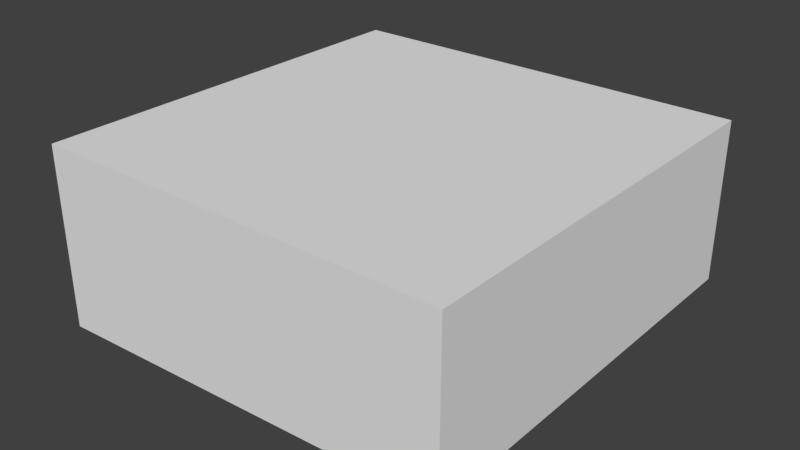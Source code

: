 # Source: lawbotTable.blend  (saved by Blender 2.79.0; exported with 4.5.12 LTS)
import bpy
from mathutils import Matrix  # noqa: F401  (used for matrix-valued properties, if any)

bpy.ops.wm.read_factory_settings(use_empty=True)
scene = bpy.context.scene
scene.name = 'Scene'

# ---- collections
col_collection_1 = bpy.data.collections.new('Collection 1'); scene.collection.children.link(col_collection_1)
col_collection_2 = bpy.data.collections.new('Collection 2'); scene.collection.children.link(col_collection_2)
col_collection_3 = bpy.data.collections.new('Collection 3'); scene.collection.children.link(col_collection_3)
col_collection_4 = bpy.data.collections.new('Collection 4'); scene.collection.children.link(col_collection_4)
col_collection_5 = bpy.data.collections.new('Collection 5'); scene.collection.children.link(col_collection_5)
col_collection_6 = bpy.data.collections.new('Collection 6'); scene.collection.children.link(col_collection_6)
col_collection_7 = bpy.data.collections.new('Collection 7'); scene.collection.children.link(col_collection_7)
col_collection_8 = bpy.data.collections.new('Collection 8'); scene.collection.children.link(col_collection_8)
col_collection_9 = bpy.data.collections.new('Collection 9'); scene.collection.children.link(col_collection_9)
col_collection_10 = bpy.data.collections.new('Collection 10'); scene.collection.children.link(col_collection_10)
col_collection_11 = bpy.data.collections.new('Collection 11'); scene.collection.children.link(col_collection_11)
col_collection_12 = bpy.data.collections.new('Collection 12'); scene.collection.children.link(col_collection_12)
col_collection_13 = bpy.data.collections.new('Collection 13'); scene.collection.children.link(col_collection_13)
col_collection_14 = bpy.data.collections.new('Collection 14'); scene.collection.children.link(col_collection_14)
col_collection_15 = bpy.data.collections.new('Collection 15'); scene.collection.children.link(col_collection_15)
col_collection_16 = bpy.data.collections.new('Collection 16'); scene.collection.children.link(col_collection_16)
col_collection_17 = bpy.data.collections.new('Collection 17'); scene.collection.children.link(col_collection_17)
col_collection_18 = bpy.data.collections.new('Collection 18'); scene.collection.children.link(col_collection_18)
col_collection_19 = bpy.data.collections.new('Collection 19'); scene.collection.children.link(col_collection_19)
col_collection_20 = bpy.data.collections.new('Collection 20'); scene.collection.children.link(col_collection_20)

# ---- materials (node trees are filled in below, after node groups)
mat_table = bpy.data.materials.new('Table')
mat_table.alpha_threshold = 0.0
mat_table.use_transparent_shadow = False
mat_table.roughness = 0.5

# ---- material node trees

# ---- world
world_world = bpy.data.worlds.new('World'); scene.world = world_world
world_world.color = (0.05088, 0.05088, 0.05088)
world_world.use_sun_shadow = False
world_world.sun_shadow_jitter_overblur = 0.0
world_world.cycles.sampling_method = 'MANUAL'

# ---- meshes
me_cube = bpy.data.meshes.new('Cube')
me_cube.from_pydata([(-1.0, -1.0, -0.1347), (-1.0, -1.0, 1.231), (-1.0, 1.0, -0.1347), (-1.0, 1.0, 1.231), (1.0, -1.0, 0.01023), (1.0, -1.0, 1.231), (1.0, 1.0, 0.01023), (1.0, 1.0, 1.231)], [], [(0, 1, 3, 2), (2, 3, 7, 6), (6, 7, 5, 4), (4, 5, 1, 0), (7, 3, 1, 5)])
me_cube.use_remesh_preserve_volume = False
me_cube.use_remesh_preserve_attributes = False
me_cube.use_mirror_vertex_groups = False
me_cube.update()
me_cube_048 = bpy.data.meshes.new('Cube.048')
me_cube_048.from_pydata([(0.8333, 0.8333, 0.001264), (0.8851, 0.729, 0.001264), (0.729, 0.8851, 0.001264), (-0.8618, 0.8618, 0.03333), (-0.929, 0.7463, 0.03333), (-0.7463, 0.929, 0.03333), (-0.8333, 0.8333, 0.001264), (-0.8851, 0.729, 0.001264), (-0.729, 0.8851, 0.001264), (0.8618, -0.8618, 0.2303), (0.929, -0.7463, 0.2303), (0.7463, -0.929, 0.2303), (-0.8667, -0.8667, 0.1318), (-0.935, -0.7501, 0.1318), (-0.7501, -0.935, 0.1318), (-0.8333, -0.8333, 0.001264), (-0.729, -0.8851, 0.001264), (-0.8851, -0.729, 0.001264), (0.8333, -0.8333, 0.001264), (0.8851, -0.729, 0.001264), (0.729, -0.8851, 0.001264), (0.8618, 0.8618, 0.2303), (0.7463, 0.929, 0.2303), (0.929, 0.7463, 0.2303), (0.8667, 0.8667, 0.1318), (0.7501, 0.935, 0.1318), (0.935, 0.7501, 0.1318), (0.8667, -0.8667, 0.1318), (0.935, -0.7501, 0.1318), (0.7501, -0.935, 0.1318), (0.8618, 0.8618, 0.03333), (0.7463, 0.929, 0.03333), (0.929, 0.7463, 0.03333), (-0.8618, -0.8618, 0.2303), (-0.7463, -0.929, 0.2303), (-0.929, -0.7463, 0.2303), (-0.8667, 0.8667, 0.1318), (-0.935, 0.7501, 0.1318), (-0.7501, 0.935, 0.1318), (0.8618, -0.8618, 0.03333), (0.929, -0.7463, 0.03333), (0.7463, -0.929, 0.03333), (-0.8618, -0.8618, 0.03333), (-0.929, -0.7463, 0.03333), (-0.7463, -0.929, 0.03333), (-0.8618, 0.8618, 0.2303), (-0.929, 0.7463, 0.2303), (-0.7463, 0.929, 0.2303), (-0.5563, -0.9063, 0.001264), (0.5563, -0.9063, 0.001264), (0.5656, -0.9649, 0.03333), (-0.5656, -0.9649, 0.03333), (-0.5656, 0.9649, 0.03333), (0.5656, 0.9649, 0.03333), (-0.5563, 0.9063, 0.001264), (0.5563, 0.9063, 0.001264), (-0.9063, 0.5563, 0.001264), (-0.9063, -0.5563, 0.001264), (0.9063, 0.5563, 0.001264), (0.9063, -0.5563, 0.001264), (0.9649, 0.5656, 0.03333), (0.9649, -0.5656, 0.03333), (-0.9649, -0.5656, 0.03333), (-0.9649, 0.5656, 0.03333), (-0.7372, 0.9071, 0.007692), (-0.8473, 0.8473, 0.007692), (-0.9071, 0.7372, 0.007692), (-0.7372, -0.9071, 0.007692), (-0.8473, -0.8473, 0.007692), (-0.9071, -0.7372, 0.007692), (0.7372, -0.9071, 0.007692), (0.8473, -0.8473, 0.007692), (0.9071, -0.7372, 0.007692), (0.7372, 0.9071, 0.007692), (0.8473, 0.8473, 0.007692), (0.9071, 0.7372, 0.007692), (0.5656, -0.9649, 0.2303), (0.5684, -0.9718, 0.1318), (-0.5656, -0.9649, 0.2303), (-0.5684, -0.9718, 0.1318), (-0.5656, 0.9649, 0.2303), (-0.5684, 0.9718, 0.1318), (0.5656, 0.9649, 0.2303), (0.5684, 0.9718, 0.1318), (0.9649, 0.5656, 0.2303), (0.9718, 0.5684, 0.1318), (0.9649, -0.5656, 0.2303), (0.9718, -0.5684, 0.1318), (-0.9649, -0.5656, 0.2303), (-0.9718, -0.5684, 0.1318), (-0.9649, 0.5656, 0.2303), (-0.9718, 0.5684, 0.1318), (0.5605, 0.936, 0.007692), (-0.5605, 0.936, 0.007692), (-0.5605, -0.936, 0.007692), (0.5605, -0.936, 0.007692), (-0.936, 0.5605, 0.007692), (-0.936, -0.5605, 0.007692), (0.936, -0.5605, 0.007692), (0.936, 0.5605, 0.007692), (1.387, -1.387, 3.738), (1.496, -1.201, 3.738), (1.201, -1.496, 3.738), (1.387, 1.387, 3.738), (1.201, 1.496, 3.738), (1.496, 1.201, 3.738), (-1.387, -1.387, 3.738), (-1.201, -1.496, 3.738), (-1.496, -1.201, 3.738), (-1.387, 1.387, 3.738), (-1.496, 1.201, 3.738), (-1.201, 1.496, 3.738), (0.9105, -1.553, 3.738), (-0.9105, -1.553, 3.738), (-0.9105, 1.553, 3.738), (0.9105, 1.553, 3.738), (1.553, 0.9105, 3.738), (1.553, -0.9105, 3.738), (-1.553, -0.9105, 3.738), (-1.553, 0.9105, 3.738), (-1.387, 1.387, 3.351), (-1.496, 1.201, 3.351), (-1.201, 1.496, 3.351), (1.387, -1.387, 3.738), (1.496, -1.201, 3.738), (1.201, -1.496, 3.738), (-1.395, -1.395, 3.545), (-1.505, -1.207, 3.545), (-1.207, -1.505, 3.545), (1.387, 1.387, 3.738), (1.201, 1.496, 3.738), (1.496, 1.201, 3.738), (1.395, 1.395, 3.545), (1.207, 1.505, 3.545), (1.505, 1.207, 3.545), (1.395, -1.395, 3.545), (1.505, -1.207, 3.545), (1.207, -1.505, 3.545), (1.387, 1.387, 3.351), (1.201, 1.496, 3.351), (1.496, 1.201, 3.351), (-1.387, -1.387, 3.738), (-1.201, -1.496, 3.738), (-1.496, -1.201, 3.738), (-1.395, 1.395, 3.545), (-1.505, 1.207, 3.545), (-1.207, 1.505, 3.545), (1.387, -1.387, 3.351), (1.496, -1.201, 3.351), (1.201, -1.496, 3.351), (-1.387, -1.387, 3.351), (-1.496, -1.201, 3.351), (-1.201, -1.496, 3.351), (-1.387, 1.387, 3.738), (-1.496, 1.201, 3.738), (-1.201, 1.496, 3.738), (0.9105, -1.553, 3.351), (-0.9105, -1.553, 3.351), (-0.9105, 1.553, 3.351), (0.9105, 1.553, 3.351), (1.553, 0.9105, 3.351), (1.553, -0.9105, 3.351), (-1.553, -0.9105, 3.351), (-1.553, 0.9105, 3.351), (0.9105, -1.553, 3.738), (0.9149, -1.564, 3.545), (-0.9105, -1.553, 3.738), (-0.9149, -1.564, 3.545), (-0.9105, 1.553, 3.738), (-0.9149, 1.564, 3.545), (0.9105, 1.553, 3.738), (0.9149, 1.564, 3.545), (1.553, 0.9105, 3.738), (1.564, 0.9149, 3.545), (1.553, -0.9105, 3.738), (1.564, -0.9149, 3.545), (-1.553, -0.9105, 3.738), (-1.564, -0.9149, 3.545), (-1.553, 0.9105, 3.738), (-1.564, 0.9149, 3.545), (-0.5692, -0.5932, 3.441), (-0.5962, -0.6213, 2.92), (-0.5692, 0.5932, 3.441), (-0.5962, 0.6213, 2.92), (0.5692, -0.5932, 3.441), (0.5962, -0.6213, 2.92), (0.5692, 0.5932, 3.441), (0.5962, 0.6213, 2.92), (-0.5897, -0.6145, 3.361), (-0.5989, -0.6241, 3.0), (-0.5989, 0.6241, 3.0), (-0.5897, 0.6145, 3.361), (0.5989, 0.6241, 3.0), (0.5897, 0.6145, 3.361), (0.5989, -0.6241, 3.0), (0.5897, -0.6145, 3.361), (-0.781, 0.2303, 3.441), (-0.781, -0.2303, 3.441), (-0.8181, -0.2412, 2.92), (-0.8181, 0.2412, 2.92), (0.781, -0.2303, 3.441), (0.781, 0.2303, 3.441), (0.8181, 0.2412, 2.92), (0.8181, -0.2412, 2.92), (0.8091, 0.2386, 3.361), (0.8091, -0.2386, 3.361), (0.8217, 0.2423, 3.0), (0.8217, -0.2423, 3.0), (-0.8091, -0.2386, 3.361), (-0.8091, 0.2386, 3.361), (-0.8217, -0.2423, 3.0), (-0.8217, 0.2423, 3.0), (0.2303, 0.7608, 3.441), (-0.2303, 0.7608, 3.441), (-0.2412, 0.7969, 2.92), (0.2412, 0.7969, 2.92), (-0.2303, -0.7608, 3.441), (0.2303, -0.7608, 3.441), (0.2412, -0.7969, 2.92), (-0.2412, -0.7969, 2.92), (0.2386, -0.7882, 3.361), (-0.2386, -0.7882, 3.361), (0.2423, -0.8005, 3.0), (-0.2423, -0.8005, 3.0), (-0.2386, 0.7882, 3.361), (0.2386, 0.7882, 3.361), (-0.2423, 0.8005, 3.0), (0.2423, 0.8005, 3.0), (-0.2727, 0.2656, 2.92), (0.2727, 0.2656, 2.92), (-0.2727, -0.2656, 2.92), (0.2727, -0.2656, 2.92), (0.2603, 0.2536, 3.441), (-0.2603, 0.2536, 3.441), (0.2603, -0.2536, 3.441), (-0.2603, -0.2536, 3.441), (-0.5272, -0.5272, 0.3215), (-0.5272, 0.5272, 0.3215), (0.5272, -0.5272, 0.3215), (0.5272, 0.5272, 0.3215), (-0.5436, 0.4932, 0.3215), (-0.5436, -0.4932, 0.3215), (0.5436, -0.4932, 0.3215), (0.5436, 0.4932, 0.3215), (0.4868, 0.5436, 0.3215), (-0.4868, 0.5436, 0.3215), (-0.4868, -0.5436, 0.3215), (0.4868, -0.5436, 0.3215), (0.4868, 0.4932, 0.3215), (-0.4868, 0.4932, 0.3215), (0.4868, -0.4932, 0.3215), (-0.4868, -0.4932, 0.3215), (-0.354, -0.354, 1.348), (-0.354, 0.354, 1.348), (0.354, 0.354, 1.348), (0.354, -0.354, 1.348), (0.365, 0.3311, 1.348), (0.365, -0.3311, 1.348), (-0.365, -0.3311, 1.348), (-0.365, 0.3311, 1.348), (0.3269, -0.365, 1.348), (-0.3269, -0.365, 1.348), (-0.3269, 0.365, 1.348), (0.3269, 0.365, 1.348), (-0.507, 0.507, 0.911), (0.507, 0.507, 0.911), (0.507, -0.507, 0.911), (0.5227, 0.4742, 0.911), (0.5227, -0.4742, 0.911), (-0.5227, -0.4742, 0.911), (-0.5227, 0.4742, 0.911), (0.4682, -0.5227, 0.911), (-0.4682, -0.5227, 0.911), (-0.4682, 0.5227, 0.911), (0.4682, 0.5227, 0.911), (-0.507, -0.507, 0.911), (-0.5395, -0.5395, 3.0), (-0.5395, 0.5395, 3.0), (0.5395, 0.5395, 3.0), (0.5395, -0.5395, 3.0), (0.5562, 0.5046, 3.0), (0.5562, -0.5046, 3.0), (-0.5562, -0.5046, 3.0), (-0.5562, 0.5046, 3.0), (0.4981, -0.5562, 3.0), (-0.4981, -0.5562, 3.0), (-0.4981, 0.5562, 3.0), (0.4981, 0.5562, 3.0), (-0.6321, -0.6321, 0.2694), (-0.6622, -0.6622, 0.5662), (-0.6321, 0.6321, 0.2694), (-0.6622, 0.6622, 0.5662), (0.6321, -0.6321, 0.2694), (0.6622, -0.6622, 0.5662), (0.6321, 0.6321, 0.2694), (0.6622, 0.6622, 0.5662), (-0.6549, -0.6549, 0.315), (-0.6651, -0.6651, 0.5206), (-0.6651, 0.6651, 0.5206), (-0.6549, 0.6549, 0.315), (0.6651, 0.6651, 0.5206), (0.6549, 0.6549, 0.315), (0.6651, -0.6651, 0.5206), (0.6549, -0.6549, 0.315), (-0.3455, 0.3455, 1.647), (0.3455, 0.3455, 1.647), (0.3455, -0.3455, 1.647), (0.3562, 0.3231, 1.647), (0.3562, -0.3231, 1.647), (-0.3562, -0.3231, 1.647), (-0.3562, 0.3231, 1.647), (0.319, -0.3562, 1.647), (-0.319, -0.3562, 1.647), (-0.319, 0.3562, 1.647), (0.319, 0.3562, 1.647), (-0.3455, -0.3455, 1.647), (-0.4361, -0.4361, 2.324), (-0.4361, 0.4361, 2.324), (0.4361, 0.4361, 2.324), (0.4361, -0.4361, 2.324), (0.4496, 0.4079, 2.324), (0.4496, -0.4079, 2.324), (-0.4496, -0.4079, 2.324), (-0.4496, 0.4079, 2.324), (0.4026, -0.4496, 2.324), (-0.4026, -0.4496, 2.324), (-0.4026, 0.4496, 2.324), (0.4026, 0.4496, 2.324), (-0.3903, -0.3903, 1.129), (-0.3903, 0.3903, 1.129), (0.3903, 0.3903, 1.129), (0.3903, -0.3903, 1.129), (0.4024, 0.3651, 1.129), (0.4024, -0.3651, 1.129), (-0.4024, -0.3651, 1.129), (-0.4024, 0.3651, 1.129), (0.3604, -0.4024, 1.129), (-0.3604, -0.4024, 1.129), (-0.3604, 0.4024, 1.129), (0.3604, 0.4024, 1.129)], [], [(0, 74, 75, 1), (1, 75, 99, 58), (0, 2, 73, 74), (2, 55, 92, 73), (94, 48, 49, 95), (92, 55, 54, 93), (79, 51, 50, 77), (3, 65, 66, 4), (56, 57, 97, 96), (80, 82, 83, 81), (53, 92, 93, 52), (4, 66, 96, 63), (38, 5, 3, 36), (36, 3, 4, 37), (81, 52, 5, 38), (46, 37, 91, 90), (5, 64, 65, 3), (52, 93, 64, 5), (98, 59, 58, 99), (60, 85, 87, 61), (63, 96, 97, 62), (25, 31, 53, 83), (61, 98, 99, 60), (62, 89, 91, 63), (89, 88, 90, 91), (29, 11, 76, 77), (6, 7, 66, 65), (7, 56, 96, 66), (6, 65, 64, 8), (8, 64, 93, 54), (14, 44, 51, 79), (27, 9, 11, 29), (28, 10, 9, 27), (47, 45, 46, 90, 88, 35, 33, 34, 78, 76, 11, 9, 10, 86, 84, 23, 21, 22, 82, 80), (35, 13, 12, 33), (33, 12, 14, 34), (88, 89, 13, 35), (37, 4, 63, 91), (43, 13, 89, 62), (34, 14, 79, 78), (42, 12, 13, 43), (44, 14, 12, 42), (26, 23, 84, 85), (15, 16, 67, 68), (16, 48, 94, 67), (15, 68, 69, 17), (17, 69, 97, 57), (18, 19, 72, 71), (19, 59, 98, 72), (18, 71, 70, 20), (20, 70, 95, 49), (83, 53, 52, 81), (24, 21, 23, 26), (25, 22, 21, 24), (32, 26, 85, 60), (22, 25, 83, 82), (30, 24, 26, 32), (31, 25, 24, 30), (41, 29, 77, 50), (10, 28, 87, 86), (39, 27, 29, 41), (40, 28, 27, 39), (32, 75, 74, 30), (60, 99, 75, 32), (30, 74, 73, 31), (31, 73, 92, 53), (47, 38, 36, 45), (45, 36, 37, 46), (80, 81, 38, 47), (39, 71, 72, 40), (40, 72, 98, 61), (41, 70, 71, 39), (50, 95, 70, 41), (85, 84, 86, 87), (76, 78, 79, 77), (51, 94, 95, 50), (43, 69, 68, 42), (62, 97, 69, 43), (42, 68, 67, 44), (44, 67, 94, 51), (28, 40, 61, 87), (119, 118, 108, 106, 107, 113, 112, 102, 100, 101, 117, 116, 105, 103, 104, 115, 114, 111, 109, 110), (167, 157, 156, 165), (168, 170, 171, 169), (146, 122, 120, 144), (144, 120, 121, 145), (169, 158, 122, 146), (154, 145, 179, 178), (160, 173, 175, 161), (133, 139, 159, 171), (162, 177, 179, 163), (177, 176, 178, 179), (137, 125, 164, 165), (128, 152, 157, 167), (135, 123, 125, 137), (136, 124, 123, 135), (143, 127, 126, 141), (141, 126, 128, 142), (176, 177, 127, 143), (145, 121, 163, 179), (151, 127, 177, 162), (142, 128, 167, 166), (150, 126, 127, 151), (152, 128, 126, 150), (134, 131, 172, 173), (171, 159, 158, 169), (132, 129, 131, 134), (133, 130, 129, 132), (140, 134, 173, 160), (130, 133, 171, 170), (138, 132, 134, 140), (139, 133, 132, 138), (149, 137, 165, 156), (124, 136, 175, 174), (147, 135, 137, 149), (148, 136, 135, 147), (147, 149, 156, 157, 152, 150, 151, 162, 163, 121, 120, 122, 158, 159, 139, 138, 140, 160, 161, 148), (155, 146, 144, 153), (153, 144, 145, 154), (168, 169, 146, 155), (173, 172, 174, 175), (164, 166, 167, 165), (136, 148, 161, 175), (211, 190, 183, 199), (227, 192, 187, 215), (207, 194, 185, 203), (223, 189, 181, 219), (234, 217, 184, 200), (230, 219, 181, 198), (216, 180, 188, 221), (221, 188, 189, 223), (200, 184, 195, 205), (205, 195, 194, 207), (212, 186, 193, 225), (225, 193, 192, 227), (196, 182, 191, 209), (209, 191, 190, 211), (188, 208, 210, 189), (208, 209, 211, 210), (180, 197, 208, 188), (197, 196, 209, 208), (193, 204, 206, 192), (204, 205, 207, 206), (186, 201, 204, 193), (201, 200, 205, 204), (214, 228, 199, 183), (228, 230, 198, 199), (212, 232, 201, 186), (232, 234, 200, 201), (192, 206, 202, 187), (206, 207, 203, 202), (189, 210, 198, 181), (210, 211, 199, 198), (196, 197, 235, 233), (233, 235, 234, 232), (182, 196, 233, 213), (213, 233, 232, 212), (202, 203, 231, 229), (229, 231, 230, 228), (187, 202, 229, 215), (215, 229, 228, 214), (191, 224, 226, 190), (224, 225, 227, 226), (182, 213, 224, 191), (213, 212, 225, 224), (195, 220, 222, 194), (220, 221, 223, 222), (184, 217, 220, 195), (217, 216, 221, 220), (203, 185, 218, 231), (231, 218, 219, 230), (197, 180, 216, 235), (235, 216, 217, 234), (194, 222, 218, 185), (222, 223, 219, 218), (190, 226, 214, 183), (226, 227, 215, 214), (250, 242, 238, 247), (244, 239, 243, 248), (248, 243, 242, 250), (240, 249, 251, 241), (249, 248, 250, 251), (237, 245, 249, 240), (245, 244, 248, 249), (241, 251, 246, 236), (251, 250, 247, 246), (338, 262, 263, 339), (329, 253, 262, 338), (336, 260, 261, 337), (331, 255, 260, 336), (334, 258, 259, 335), (328, 252, 258, 334), (332, 256, 257, 333), (330, 254, 256, 332), (337, 261, 252, 328), (333, 257, 255, 331), (339, 263, 254, 330), (335, 259, 253, 329), (240, 270, 264, 237), (244, 274, 265, 239), (242, 268, 266, 238), (246, 272, 275, 236), (239, 265, 267, 243), (243, 267, 268, 242), (236, 275, 269, 241), (241, 269, 270, 240), (238, 266, 271, 247), (247, 271, 272, 246), (237, 264, 273, 245), (245, 273, 274, 244), (326, 286, 287, 327), (317, 277, 286, 326), (324, 284, 285, 325), (319, 279, 284, 324), (322, 282, 283, 323), (316, 276, 282, 322), (320, 280, 281, 321), (318, 278, 280, 320), (325, 285, 276, 316), (321, 281, 279, 319), (327, 287, 278, 318), (323, 283, 277, 317), (297, 289, 291, 298), (298, 291, 295, 300), (300, 295, 293, 302), (302, 293, 289, 297), (290, 294, 292, 288), (295, 291, 289, 293), (292, 303, 296, 288), (303, 302, 297, 296), (294, 301, 303, 292), (301, 300, 302, 303), (290, 299, 301, 294), (299, 298, 300, 301), (288, 296, 299, 290), (296, 297, 298, 299), (259, 310, 304, 253), (263, 314, 305, 254), (257, 308, 306, 255), (261, 312, 315, 252), (254, 305, 307, 256), (256, 307, 308, 257), (252, 315, 309, 258), (258, 309, 310, 259), (255, 306, 311, 260), (260, 311, 312, 261), (253, 304, 313, 262), (262, 313, 314, 263), (310, 323, 317, 304), (314, 327, 318, 305), (308, 321, 319, 306), (312, 325, 316, 315), (305, 318, 320, 307), (307, 320, 321, 308), (315, 316, 322, 309), (309, 322, 323, 310), (306, 319, 324, 311), (311, 324, 325, 312), (304, 317, 326, 313), (313, 326, 327, 314), (270, 335, 329, 264), (274, 339, 330, 265), (268, 333, 331, 266), (272, 337, 328, 275), (265, 330, 332, 267), (267, 332, 333, 268), (275, 328, 334, 269), (269, 334, 335, 270), (266, 331, 336, 271), (271, 336, 337, 272), (264, 329, 338, 273), (273, 338, 339, 274)])
me_cube_048.polygons.foreach_set('use_smooth', [True] * 272)
_uv = me_cube_048.uv_layers.new(name='UVMap')
_uv.uv.foreach_set('vector', [0.3949, 0.01659, 0.3932, 0.01482, 0.4066, 0.007285, 0.4076, 0.01006, 0.4076, 0.01006, 0.4066, 0.007285, 0.4282, 0.003641, 0.4287, 0.007379, 0.3949, 0.01659, 0.3886, 0.02973, 0.3859, 0.0287, 0.3932, 0.01482, 0.3886, 0.02973, 0.386, 0.0515, 0.3824, 0.05096, 0.3859, 0.0287, 0.6107, 0.1922, 0.6071, 0.1917, 0.6071, 0.0515, 0.6107, 0.05096, 0.3824, 0.05096, 0.386, 0.0515, 0.386, 0.1917, 0.3824, 0.1922, 0.9536, 0.1274, 0.9656, 0.1277, 0.9656, 0.2703, 0.9536, 0.2706, 0.976, 0.7521, 0.9729, 0.7503, 0.9728, 0.7364, 0.9759, 0.7376, 0.4287, 0.2358, 0.5644, 0.2358, 0.5649, 0.2395, 0.4282, 0.2395, 0.9956, 0.1277, 0.9956, 0.2703, 0.9836, 0.2706, 0.9836, 0.1274, 0.3788, 0.05031, 0.3824, 0.05096, 0.3824, 0.1922, 0.3788, 0.1929, 0.4055, 0.2387, 0.4066, 0.2359, 0.4282, 0.2395, 0.4275, 0.2432, 0.9836, 0.1045, 0.9716, 0.105, 0.9718, 0.0904, 0.9838, 0.08979, 0.988, 0.7528, 0.976, 0.7521, 0.9759, 0.7376, 0.988, 0.7381, 0.9836, 0.1274, 0.9716, 0.1277, 0.9716, 0.105, 0.9836, 0.1045, 1.0, 0.7376, 0.988, 0.7381, 0.9879, 0.7152, 1.0, 0.7148, 0.9716, 0.105, 0.9686, 0.1061, 0.9687, 0.09224, 0.9718, 0.0904, 0.3788, 0.1929, 0.3824, 0.1922, 0.3859, 0.2145, 0.3832, 0.2156, 0.5649, 0.003641, 0.5644, 0.007379, 0.4287, 0.007379, 0.4282, 0.003641, 0.9717, 0.3462, 0.9837, 0.3458, 0.9837, 0.4891, 0.9717, 0.4887, 0.4275, 0.2432, 0.4282, 0.2395, 0.5649, 0.2395, 0.5655, 0.2432, 0.9836, 0.2935, 0.9716, 0.293, 0.9716, 0.2703, 0.9836, 0.2706, 0.5655, 0.0, 0.5649, 0.003641, 0.4282, 0.003641, 0.4275, 4.507e-08, 0.9759, 0.5723, 0.9879, 0.5719, 0.9879, 0.7152, 0.9759, 0.7148, 0.9879, 0.5719, 1.0, 0.5723, 1.0, 0.7148, 0.9879, 0.7152, 0.9535, 0.2935, 0.9415, 0.293, 0.9415, 0.2703, 0.9536, 0.2706, 0.3949, 0.2266, 0.4076, 0.2331, 0.4066, 0.2359, 0.3932, 0.2284, 0.4076, 0.2331, 0.4287, 0.2358, 0.4282, 0.2395, 0.4066, 0.2359, 0.3949, 0.2266, 0.3932, 0.2284, 0.3859, 0.2145, 0.3886, 0.2135, 0.3886, 0.2135, 0.3859, 0.2145, 0.3824, 0.1922, 0.386, 0.1917, 0.9535, 0.1045, 0.9655, 0.105, 0.9656, 0.1277, 0.9536, 0.1274, 0.9533, 0.3082, 0.9413, 0.3076, 0.9415, 0.293, 0.9535, 0.2935, 0.9837, 0.512, 0.9957, 0.5115, 0.9957, 0.5261, 0.9837, 0.5267, 0.3832, 0.2707, 0.3914, 0.2562, 0.4055, 0.2477, 0.4275, 0.2432, 0.5655, 0.2432, 0.5875, 0.2477, 0.6016, 0.2562, 0.6098, 0.2707, 0.6142, 0.2935, 0.6142, 0.4361, 0.6098, 0.4588, 0.6016, 0.4734, 0.5875, 0.4819, 0.5655, 0.4864, 0.4275, 0.4864, 0.4055, 0.4819, 0.3914, 0.4734, 0.3832, 0.4588, 0.3788, 0.4361, 0.3788, 0.2935, 1.0, 0.5495, 0.988, 0.549, 0.988, 0.5343, 1.0, 0.5349, 0.9413, 0.0904, 0.9533, 0.08979, 0.9535, 0.1045, 0.9415, 0.105, 1.0, 0.5723, 0.9879, 0.5719, 0.988, 0.549, 1.0, 0.5495, 0.988, 0.7381, 0.9759, 0.7376, 0.9759, 0.7148, 0.9879, 0.7152, 0.9759, 0.5495, 0.988, 0.549, 0.9879, 0.5719, 0.9759, 0.5723, 0.9415, 0.105, 0.9535, 0.1045, 0.9536, 0.1274, 0.9415, 0.1277, 0.976, 0.5349, 0.988, 0.5343, 0.988, 0.549, 0.9759, 0.5495, 0.9655, 0.105, 0.9535, 0.1045, 0.9533, 0.08979, 0.9653, 0.0904, 0.9837, 0.3229, 0.9957, 0.3234, 0.9957, 0.3462, 0.9837, 0.3458, 0.5981, 0.2266, 0.6045, 0.2135, 0.6071, 0.2145, 0.5998, 0.2284, 0.6045, 0.2135, 0.6071, 0.1917, 0.6107, 0.1922, 0.6071, 0.2145, 0.5981, 0.2266, 0.5998, 0.2284, 0.5864, 0.2359, 0.5854, 0.2331, 0.5854, 0.2331, 0.5864, 0.2359, 0.5649, 0.2395, 0.5644, 0.2358, 0.5981, 0.01659, 0.5854, 0.01006, 0.5864, 0.007285, 0.5998, 0.01482, 0.5854, 0.01006, 0.5644, 0.007379, 0.5649, 0.003641, 0.5864, 0.007285, 0.5981, 0.01659, 0.5998, 0.01482, 0.6071, 0.0287, 0.6045, 0.02973, 0.6045, 0.02973, 0.6071, 0.0287, 0.6107, 0.05096, 0.6071, 0.0515, 0.9836, 0.2706, 0.9716, 0.2703, 0.9716, 0.1277, 0.9836, 0.1274, 0.9837, 0.3082, 0.9957, 0.3088, 0.9957, 0.3234, 0.9837, 0.3229, 0.9836, 0.2935, 0.9957, 0.293, 0.9958, 0.3076, 0.9838, 0.3082, 0.9717, 0.3234, 0.9837, 0.3229, 0.9837, 0.3458, 0.9717, 0.3462, 0.9957, 0.293, 0.9836, 0.2935, 0.9836, 0.2706, 0.9956, 0.2703, 0.9717, 0.3088, 0.9837, 0.3082, 0.9837, 0.3229, 0.9717, 0.3234, 0.9716, 0.293, 0.9836, 0.2935, 0.9838, 0.3082, 0.9718, 0.3076, 0.9655, 0.293, 0.9535, 0.2935, 0.9536, 0.2706, 0.9656, 0.2703, 0.9957, 0.5115, 0.9837, 0.512, 0.9837, 0.4891, 0.9957, 0.4887, 0.9653, 0.3076, 0.9533, 0.3082, 0.9535, 0.2935, 0.9655, 0.293, 0.9717, 0.5115, 0.9837, 0.512, 0.9837, 0.5267, 0.9717, 0.5261, 0.9717, 0.3234, 0.9686, 0.3246, 0.9686, 0.3107, 0.9717, 0.3088, 0.4275, 4.507e-08, 0.4282, 0.003641, 0.4066, 0.007285, 0.4055, 0.004519, 0.9718, 0.3076, 0.9687, 0.3058, 0.9686, 0.2919, 0.9716, 0.293, 0.3832, 0.02755, 0.3859, 0.0287, 0.3824, 0.05096, 0.3788, 0.05031, 0.9957, 0.105, 0.9836, 0.1045, 0.9838, 0.08979, 0.9958, 0.0904, 1.0, 0.7521, 0.988, 0.7528, 0.988, 0.7381, 1.0, 0.7376, 0.9956, 0.1277, 0.9836, 0.1274, 0.9836, 0.1045, 0.9957, 0.105, 0.9717, 0.5261, 0.9686, 0.5242, 0.9686, 0.5103, 0.9717, 0.5115, 0.5875, 0.004519, 0.5864, 0.007285, 0.5649, 0.003641, 0.5655, 0.0, 0.9655, 0.293, 0.9686, 0.2919, 0.9684, 0.3058, 0.9653, 0.3076, 0.6142, 0.05031, 0.6107, 0.05096, 0.6071, 0.0287, 0.6098, 0.02755, 0.9837, 0.3458, 0.9957, 0.3462, 0.9957, 0.4887, 0.9837, 0.4891, 0.9415, 0.2703, 0.9415, 0.1277, 0.9536, 0.1274, 0.9536, 0.2706, 0.6142, 0.1929, 0.6107, 0.1922, 0.6107, 0.05096, 0.6142, 0.05031, 0.9759, 0.5495, 0.9728, 0.5506, 0.9729, 0.5368, 0.976, 0.5349, 0.5655, 0.2432, 0.5649, 0.2395, 0.5864, 0.2359, 0.5875, 0.2387, 0.9653, 0.0904, 0.9684, 0.09224, 0.9686, 0.1061, 0.9655, 0.105, 0.6098, 0.2156, 0.6071, 0.2145, 0.6107, 0.1922, 0.6142, 0.1929, 0.9837, 0.512, 0.9717, 0.5115, 0.9717, 0.4887, 0.9837, 0.4891, 0.07838, 0.3915, 0.3005, 0.3915, 0.3359, 0.3987, 0.3586, 0.4124, 0.3718, 0.4358, 0.3788, 0.4725, 0.3788, 0.7019, 0.3718, 0.7386, 0.3586, 0.762, 0.3359, 0.7757, 0.3005, 0.7829, 0.07838, 0.7829, 0.04292, 0.7757, 0.02023, 0.762, 0.00704, 0.7386, 1.454e-08, 0.7019, 0.0, 0.4725, 0.00704, 0.4358, 0.02023, 0.4124, 0.04292, 0.3987, 0.5819, 0.5469, 0.6055, 0.5474, 0.6055, 0.7769, 0.5819, 0.7775, 0.5108, 0.7769, 0.5108, 0.5474, 0.5344, 0.5469, 0.5344, 0.7775, 0.5343, 0.8143, 0.5578, 0.8136, 0.5576, 0.837, 0.534, 0.838, 0.9492, 0.8859, 0.9257, 0.885, 0.9256, 0.8615, 0.9492, 0.8623, 0.5344, 0.7775, 0.558, 0.7769, 0.5578, 0.8136, 0.5343, 0.8143, 0.9728, 0.8615, 0.9492, 0.8623, 0.9492, 0.8254, 0.9728, 0.8249, 0.8783, 0.5954, 0.9019, 0.5948, 0.9019, 0.8254, 0.8783, 0.8249, 0.5343, 0.51, 0.5578, 0.5108, 0.558, 0.5474, 0.5344, 0.5469, 0.9256, 0.5954, 0.9492, 0.5948, 0.9492, 0.8254, 0.9256, 0.8249, 0.9492, 0.5948, 0.9728, 0.5954, 0.9728, 0.8249, 0.9492, 0.8254, 0.5818, 0.8143, 0.5582, 0.8136, 0.5583, 0.7769, 0.5819, 0.7775, 0.5818, 0.51, 0.6054, 0.5108, 0.6055, 0.5474, 0.5819, 0.5469, 0.5816, 0.838, 0.558, 0.837, 0.5582, 0.8136, 0.5818, 0.8143, 0.902, 0.8623, 0.9255, 0.8615, 0.9256, 0.885, 0.902, 0.8859, 0.9728, 0.5588, 0.9492, 0.558, 0.9492, 0.5343, 0.9728, 0.5353, 0.558, 0.4874, 0.5816, 0.4864, 0.5818, 0.51, 0.5582, 0.5108, 0.9728, 0.5954, 0.9492, 0.5948, 0.9492, 0.558, 0.9728, 0.5588, 0.9492, 0.8623, 0.9256, 0.8615, 0.9256, 0.8249, 0.9492, 0.8254, 0.9256, 0.5588, 0.9492, 0.558, 0.9492, 0.5948, 0.9256, 0.5954, 0.5582, 0.5108, 0.5818, 0.51, 0.5819, 0.5469, 0.5583, 0.5474, 0.9257, 0.5353, 0.9492, 0.5343, 0.9492, 0.558, 0.9256, 0.5588, 0.6054, 0.5108, 0.5818, 0.51, 0.5816, 0.4864, 0.6051, 0.4874, 0.902, 0.558, 0.9255, 0.5588, 0.9255, 0.5954, 0.9019, 0.5948, 0.5344, 0.5469, 0.558, 0.5474, 0.558, 0.7769, 0.5344, 0.7775, 0.902, 0.5343, 0.9256, 0.5353, 0.9255, 0.5588, 0.902, 0.558, 0.5343, 0.51, 0.5107, 0.5108, 0.5104, 0.4874, 0.534, 0.4864, 0.8784, 0.5588, 0.902, 0.558, 0.9019, 0.5948, 0.8783, 0.5954, 0.5107, 0.5108, 0.5343, 0.51, 0.5344, 0.5469, 0.5108, 0.5474, 0.8784, 0.5353, 0.902, 0.5343, 0.902, 0.558, 0.8784, 0.5588, 0.5578, 0.5108, 0.5343, 0.51, 0.534, 0.4864, 0.5576, 0.4874, 0.6054, 0.8136, 0.5818, 0.8143, 0.5819, 0.7775, 0.6055, 0.7769, 0.9255, 0.8615, 0.902, 0.8623, 0.9019, 0.8254, 0.9255, 0.8249, 0.6051, 0.837, 0.5816, 0.838, 0.5818, 0.8143, 0.6054, 0.8136, 0.8784, 0.8615, 0.902, 0.8623, 0.902, 0.8859, 0.8784, 0.885, 0.3586, 0.02091, 0.3718, 0.04435, 0.3788, 0.08099, 0.3788, 0.3105, 0.3718, 0.3471, 0.3586, 0.3706, 0.3359, 0.3842, 0.3005, 0.3915, 0.07838, 0.3915, 0.04292, 0.3842, 0.02023, 0.3706, 0.00704, 0.3471, 0.0, 0.3105, 2.908e-08, 0.08099, 0.00704, 0.04435, 0.02023, 0.02091, 0.04292, 0.007274, 0.07838, 0.0, 0.3005, 6.009e-08, 0.3359, 0.007274, 0.5107, 0.8136, 0.5343, 0.8143, 0.534, 0.838, 0.5104, 0.837, 0.9728, 0.885, 0.9492, 0.8859, 0.9492, 0.8623, 0.9728, 0.8615, 0.5108, 0.7769, 0.5344, 0.7775, 0.5343, 0.8143, 0.5107, 0.8136, 0.9019, 0.5948, 0.9255, 0.5954, 0.9255, 0.8249, 0.9019, 0.8254, 0.5583, 0.7769, 0.5583, 0.5474, 0.5819, 0.5469, 0.5819, 0.7775, 0.902, 0.8623, 0.8784, 0.8615, 0.8783, 0.8249, 0.9019, 0.8254, 0.9312, 0.04811, 0.9311, 0.0, 0.9409, 0.0003481, 0.941, 0.04825, 0.4331, 0.8688, 0.4327, 0.8239, 0.4424, 0.8242, 0.4428, 0.8689, 0.8183, 0.7843, 0.8184, 0.8324, 0.8087, 0.832, 0.8086, 0.7841, 0.9316, 0.2022, 0.9312, 0.1573, 0.9409, 0.1576, 0.9413, 0.2024, 0.8695, 0.4687, 0.9313, 0.4649, 0.9109, 0.5076, 0.8666, 0.5343, 0.7438, 0.8125, 0.8086, 0.8086, 0.7872, 0.8533, 0.7408, 0.8813, 0.8777, 0.2037, 0.8774, 0.161, 0.8872, 0.1585, 0.8875, 0.2027, 0.8875, 0.2027, 0.8872, 0.1585, 0.9312, 0.1573, 0.9316, 0.2022, 0.8721, 0.7827, 0.8722, 0.8285, 0.8624, 0.8312, 0.8623, 0.7838, 0.8623, 0.7838, 0.8624, 0.8312, 0.8184, 0.8324, 0.8183, 0.7843, 0.3792, 0.8703, 0.3788, 0.8276, 0.3887, 0.825, 0.389, 0.8693, 0.389, 0.8693, 0.3887, 0.825, 0.4327, 0.8239, 0.4331, 0.8688, 0.8774, 0.04963, 0.8774, 0.0039, 0.8871, 0.001208, 0.8872, 0.04858, 0.8872, 0.04858, 0.8871, 0.001208, 0.9311, 0.0, 0.9312, 0.04811, 0.8871, 0.1561, 0.8872, 0.1087, 0.9312, 0.1092, 0.9311, 0.1573, 0.8872, 0.1087, 0.8872, 0.04858, 0.9312, 0.04811, 0.9312, 0.1092, 0.8774, 0.1534, 0.8774, 0.1077, 0.8872, 0.1087, 0.8871, 0.1561, 0.8774, 0.1077, 0.8774, 0.04963, 0.8872, 0.04858, 0.8872, 0.1087, 0.8624, 0.6763, 0.8623, 0.7237, 0.8183, 0.7232, 0.8184, 0.6751, 0.8623, 0.7237, 0.8623, 0.7838, 0.8183, 0.7843, 0.8183, 0.7232, 0.8722, 0.679, 0.8721, 0.7247, 0.8623, 0.7237, 0.8624, 0.6763, 0.8721, 0.7247, 0.8721, 0.7827, 0.8623, 0.7838, 0.8623, 0.7237, 0.6142, 0.8086, 0.679, 0.8125, 0.682, 0.8813, 0.6356, 0.8533, 0.679, 0.8125, 0.7438, 0.8125, 0.7408, 0.8813, 0.682, 0.8813, 0.7458, 0.4649, 0.8076, 0.4687, 0.8105, 0.5343, 0.7662, 0.5076, 0.8076, 0.4687, 0.8695, 0.4687, 0.8666, 0.5343, 0.8105, 0.5343, 0.8184, 0.6751, 0.8183, 0.7232, 0.8086, 0.7233, 0.8087, 0.6754, 0.8183, 0.7232, 0.8183, 0.7843, 0.8086, 0.7841, 0.8086, 0.7233, 0.9311, 0.1573, 0.9312, 0.1092, 0.941, 0.109, 0.9409, 0.1569, 0.9312, 0.1092, 0.9312, 0.04811, 0.941, 0.04825, 0.941, 0.109, 0.8105, 0.3375, 0.8666, 0.3375, 0.8695, 0.4031, 0.8076, 0.4031, 0.8076, 0.4031, 0.8695, 0.4031, 0.8695, 0.4687, 0.8076, 0.4687, 0.7662, 0.3642, 0.8105, 0.3375, 0.8076, 0.4031, 0.7458, 0.4069, 0.7458, 0.4069, 0.8076, 0.4031, 0.8076, 0.4687, 0.7458, 0.4649, 0.682, 0.6751, 0.7408, 0.6751, 0.7438, 0.7438, 0.679, 0.7438, 0.679, 0.7438, 0.7438, 0.7438, 0.7438, 0.8125, 0.679, 0.8125, 0.6356, 0.703, 0.682, 0.6751, 0.679, 0.7438, 0.6142, 0.7478, 0.6142, 0.7478, 0.679, 0.7438, 0.679, 0.8125, 0.6142, 0.8086, 0.3887, 0.9736, 0.389, 0.9294, 0.4331, 0.9299, 0.4327, 0.9748, 0.389, 0.9294, 0.389, 0.8693, 0.4331, 0.8688, 0.4331, 0.9299, 0.3788, 0.9711, 0.3792, 0.9284, 0.389, 0.9294, 0.3887, 0.9736, 0.3792, 0.9284, 0.3792, 0.8703, 0.389, 0.8693, 0.389, 0.9294, 0.8872, 0.3071, 0.8875, 0.2628, 0.9316, 0.2633, 0.9312, 0.3082, 0.8875, 0.2628, 0.8875, 0.2027, 0.9316, 0.2022, 0.9316, 0.2633, 0.8774, 0.3045, 0.8777, 0.2618, 0.8875, 0.2628, 0.8872, 0.3071, 0.8777, 0.2618, 0.8777, 0.2037, 0.8875, 0.2027, 0.8875, 0.2628, 0.7408, 0.6751, 0.7872, 0.703, 0.8086, 0.7478, 0.7438, 0.7438, 0.7438, 0.7438, 0.8086, 0.7478, 0.8086, 0.8086, 0.7438, 0.8125, 0.8666, 0.3375, 0.9109, 0.3642, 0.9313, 0.4069, 0.8695, 0.4031, 0.8695, 0.4031, 0.9313, 0.4069, 0.9313, 0.4649, 0.8695, 0.4687, 0.9312, 0.3082, 0.9316, 0.2633, 0.9413, 0.2632, 0.9409, 0.3079, 0.9316, 0.2633, 0.9316, 0.2022, 0.9413, 0.2024, 0.9413, 0.2632, 0.4327, 0.9748, 0.4331, 0.9299, 0.4428, 0.9297, 0.4424, 0.9745, 0.4331, 0.9299, 0.4331, 0.8688, 0.4428, 0.8689, 0.4428, 0.9297, 0.8722, 0.5415, 0.8722, 0.5343, 0.8764, 0.5364, 0.8783, 0.5415, 0.7458, 0.5415, 0.7478, 0.5364, 0.7519, 0.5343, 0.7519, 0.5415, 0.7519, 0.5415, 0.7519, 0.5343, 0.8722, 0.5343, 0.8722, 0.5415, 0.7519, 0.6713, 0.7519, 0.6642, 0.8722, 0.6642, 0.8722, 0.6713, 0.7519, 0.6642, 0.7519, 0.5415, 0.8722, 0.5415, 0.8722, 0.6642, 0.7478, 0.6693, 0.7458, 0.6642, 0.7519, 0.6642, 0.7519, 0.6713, 0.7458, 0.6642, 0.7458, 0.5415, 0.7519, 0.5415, 0.7519, 0.6642, 0.8722, 0.6713, 0.8722, 0.6642, 0.8783, 0.6642, 0.8764, 0.6693, 0.8722, 0.6642, 0.8722, 0.5415, 0.8783, 0.5415, 0.8783, 0.6642, 0.4007, 0.7218, 0.4048, 0.6942, 0.4845, 0.6942, 0.4886, 0.7218, 0.397, 0.7217, 0.4015, 0.6941, 0.4048, 0.6942, 0.4007, 0.7218, 0.7676, 0.2354, 0.7717, 0.2078, 0.8514, 0.2078, 0.8555, 0.2354, 0.764, 0.2354, 0.7684, 0.2078, 0.7717, 0.2078, 0.7676, 0.2354, 0.7245, 0.1019, 0.7204, 0.1294, 0.6396, 0.1294, 0.6355, 0.1019, 0.7276, 0.1019, 0.7232, 0.1294, 0.7204, 0.1294, 0.7245, 0.1019, 0.6355, 0.5732, 0.6396, 0.5457, 0.7204, 0.5457, 0.7245, 0.5732, 0.6324, 0.5732, 0.6368, 0.5457, 0.6396, 0.5457, 0.6355, 0.5732, 0.8555, 0.2354, 0.8514, 0.2078, 0.8547, 0.2078, 0.8592, 0.2354, 0.7245, 0.5732, 0.7204, 0.5457, 0.7232, 0.5457, 0.7276, 0.5732, 0.4886, 0.7218, 0.4845, 0.6942, 0.4878, 0.6941, 0.4922, 0.7217, 0.6355, 0.1019, 0.6396, 0.1294, 0.6368, 0.1294, 0.6324, 0.1019, 0.6198, 7.511e-09, 0.6221, 0.07429, 0.6181, 0.0743, 0.6157, 6.796e-06, 0.504, 0.8239, 0.5017, 0.7495, 0.5065, 0.7495, 0.5089, 0.8238, 0.7401, 0.6751, 0.7378, 0.6008, 0.7418, 0.6008, 0.7443, 0.6751, 0.8709, 0.3375, 0.8687, 0.2632, 0.8734, 0.2631, 0.8759, 0.3375, 0.6157, 0.6751, 0.6181, 0.6008, 0.6221, 0.6008, 0.6198, 0.6751, 0.6198, 0.6751, 0.6221, 0.6008, 0.7378, 0.6008, 0.7401, 0.6751, 0.7443, 6.784e-06, 0.7418, 0.0743, 0.7378, 0.07429, 0.7401, 0.0, 0.7401, 0.0, 0.7378, 0.07429, 0.6221, 0.07429, 0.6198, 7.511e-09, 0.7473, 0.3375, 0.7497, 0.2631, 0.7545, 0.2632, 0.7522, 0.3375, 0.7522, 0.3375, 0.7545, 0.2632, 0.8687, 0.2632, 0.8709, 0.3375, 0.3803, 0.8238, 0.3828, 0.7495, 0.3875, 0.7495, 0.3853, 0.8239, 0.3853, 0.8239, 0.3875, 0.7495, 0.5017, 0.7495, 0.504, 0.8239, 0.3955, 0.5714, 0.3839, 0.4864, 0.5054, 0.4864, 0.4937, 0.5714, 0.3915, 0.5714, 0.3788, 0.4864, 0.3839, 0.4864, 0.3955, 0.5714, 0.7625, 0.08503, 0.7508, 3.762e-05, 0.8723, 3.762e-05, 0.8607, 0.08503, 0.7584, 0.085, 0.7458, 0.0, 0.7508, 3.762e-05, 0.7625, 0.08503, 0.7297, 0.2523, 0.7415, 0.3375, 0.6184, 0.3375, 0.6302, 0.2523, 0.7332, 0.2523, 0.7458, 0.3375, 0.7415, 0.3375, 0.7297, 0.2523, 0.6302, 0.4227, 0.6184, 0.3375, 0.7415, 0.3375, 0.7297, 0.4227, 0.6268, 0.4227, 0.6142, 0.3375, 0.6184, 0.3375, 0.6302, 0.4227, 0.8607, 0.08503, 0.8723, 3.762e-05, 0.8774, 0.0, 0.8647, 0.085, 0.7297, 0.4227, 0.7415, 0.3375, 0.7458, 0.3375, 0.7332, 0.4227, 0.4937, 0.5714, 0.5054, 0.4864, 0.5104, 0.4864, 0.4978, 0.5714, 0.6302, 0.2523, 0.6184, 0.3375, 0.6142, 0.3375, 0.6268, 0.2523, 0.4734, 0.8239, 0.479, 0.8242, 0.479, 0.9911, 0.4734, 0.9915, 0.8391, 0.8324, 0.8447, 0.8327, 0.8447, 0.9996, 0.8391, 1.0, 0.3463, 0.7829, 0.3519, 0.7833, 0.3519, 0.9502, 0.3463, 0.9506, 0.9619, 0.3375, 0.9675, 0.3379, 0.9675, 0.5048, 0.9619, 0.5051, 0.1615, 0.9422, 0.1615, 0.7829, 0.3157, 0.7829, 0.3157, 0.9422, 0.0, 0.7829, 0.1615, 0.7829, 0.1615, 0.9498, 1.454e-08, 0.9498, 0.9313, 0.3417, 0.9368, 0.3388, 0.9368, 0.5038, 0.9313, 0.501, 0.9368, 0.3388, 0.9619, 0.3375, 0.9619, 0.5051, 0.9368, 0.5038, 0.3157, 0.7871, 0.3212, 0.7842, 0.3212, 0.9493, 0.3157, 0.9464, 0.3212, 0.7842, 0.3463, 0.7829, 0.3463, 0.9506, 0.3212, 0.9493, 0.8086, 0.8365, 0.8141, 0.8337, 0.8141, 0.9987, 0.8086, 0.9958, 0.8141, 0.8337, 0.8391, 0.8324, 0.8391, 1.0, 0.8141, 0.9987, 0.4428, 0.828, 0.4484, 0.8252, 0.4484, 0.9902, 0.4428, 0.9873, 0.4484, 0.8252, 0.4734, 0.8239, 0.4734, 0.9915, 0.4484, 0.9902, 0.6396, 0.1294, 0.6406, 0.1671, 0.6378, 0.1671, 0.6368, 0.1294, 0.4845, 0.6942, 0.4835, 0.6564, 0.4868, 0.6564, 0.4878, 0.6941, 0.7204, 0.5457, 0.7194, 0.508, 0.7221, 0.5079, 0.7232, 0.5457, 0.8514, 0.2078, 0.8505, 0.1701, 0.8537, 0.17, 0.8547, 0.2078, 0.6368, 0.5457, 0.6378, 0.5079, 0.6406, 0.508, 0.6396, 0.5457, 0.6396, 0.5457, 0.6406, 0.508, 0.7194, 0.508, 0.7204, 0.5457, 0.7232, 0.1294, 0.7221, 0.1671, 0.7194, 0.1671, 0.7204, 0.1294, 0.7204, 0.1294, 0.7194, 0.1671, 0.6406, 0.1671, 0.6396, 0.1294, 0.7684, 0.2078, 0.7694, 0.17, 0.7727, 0.1701, 0.7717, 0.2078, 0.7717, 0.2078, 0.7727, 0.1701, 0.8505, 0.1701, 0.8514, 0.2078, 0.4015, 0.6941, 0.4025, 0.6564, 0.4057, 0.6564, 0.4048, 0.6942, 0.4048, 0.6942, 0.4057, 0.6564, 0.4835, 0.6564, 0.4845, 0.6942, 0.6406, 0.1671, 0.6302, 0.2523, 0.6268, 0.2523, 0.6378, 0.1671, 0.4835, 0.6564, 0.4937, 0.5714, 0.4978, 0.5714, 0.4868, 0.6564, 0.7194, 0.508, 0.7297, 0.4227, 0.7332, 0.4227, 0.7221, 0.5079, 0.8505, 0.1701, 0.8607, 0.08503, 0.8647, 0.085, 0.8537, 0.17, 0.6378, 0.5079, 0.6268, 0.4227, 0.6302, 0.4227, 0.6406, 0.508, 0.6406, 0.508, 0.6302, 0.4227, 0.7297, 0.4227, 0.7194, 0.508, 0.7221, 0.1671, 0.7332, 0.2523, 0.7297, 0.2523, 0.7194, 0.1671, 0.7194, 0.1671, 0.7297, 0.2523, 0.6302, 0.2523, 0.6406, 0.1671, 0.7694, 0.17, 0.7584, 0.085, 0.7625, 0.08503, 0.7727, 0.1701, 0.7727, 0.1701, 0.7625, 0.08503, 0.8607, 0.08503, 0.8505, 0.1701, 0.4025, 0.6564, 0.3915, 0.5714, 0.3955, 0.5714, 0.4057, 0.6564, 0.4057, 0.6564, 0.3955, 0.5714, 0.4937, 0.5714, 0.4835, 0.6564, 0.6221, 0.07429, 0.6355, 0.1019, 0.6324, 0.1019, 0.6181, 0.0743, 0.5017, 0.7495, 0.4886, 0.7218, 0.4922, 0.7217, 0.5065, 0.7495, 0.7378, 0.6008, 0.7245, 0.5732, 0.7276, 0.5732, 0.7418, 0.6008, 0.8687, 0.2632, 0.8555, 0.2354, 0.8592, 0.2354, 0.8734, 0.2631, 0.6181, 0.6008, 0.6324, 0.5732, 0.6355, 0.5732, 0.6221, 0.6008, 0.6221, 0.6008, 0.6355, 0.5732, 0.7245, 0.5732, 0.7378, 0.6008, 0.7418, 0.0743, 0.7276, 0.1019, 0.7245, 0.1019, 0.7378, 0.07429, 0.7378, 0.07429, 0.7245, 0.1019, 0.6355, 0.1019, 0.6221, 0.07429, 0.7497, 0.2631, 0.764, 0.2354, 0.7676, 0.2354, 0.7545, 0.2632, 0.7545, 0.2632, 0.7676, 0.2354, 0.8555, 0.2354, 0.8687, 0.2632, 0.3828, 0.7495, 0.397, 0.7217, 0.4007, 0.7218, 0.3875, 0.7495, 0.3875, 0.7495, 0.4007, 0.7218, 0.4886, 0.7218, 0.5017, 0.7495])
me_cube_048.materials.append(mat_table)
me_cube_048.use_remesh_preserve_volume = False
me_cube_048.use_remesh_preserve_attributes = False
me_cube_048.use_mirror_vertex_groups = False
me_cube_048.update()
me_cube_048.normals_split_custom_set([tuple(v) for v in zip(*[iter([0.1972, 0.1972, -0.9603, 0.4032, 0.4032, -0.8215, 0.5016, 0.1804, -0.8461, 0.2459, 0.08233, -0.9658, 0.2459, 0.08233, -0.9658, 0.5016, 0.1804, -0.8461, 0.4757, 0.04089, -0.8787, 0.2222, 0.01597, -0.9749, 0.1972, 0.1972, -0.9603, 0.08233, 0.2459, -0.9658, 0.1804, 0.5016, -0.8461, 0.4032, 0.4032, -0.8215, 0.08233, 0.2459, -0.9658, 0.01597, 0.2222, -0.9749, 0.04089, 0.4757, -0.8787, 0.1804, 0.5016, -0.8461, -0.04089, -0.4757, -0.8787, -0.01597, -0.2222, -0.9749, 0.01597, -0.2222, -0.9749, 0.04089, -0.4757, -0.8787, 0.04089, 0.4757, -0.8787, 0.01597, 0.2222, -0.9749, -0.01597, 0.2222, -0.9749, -0.04089, 0.4757, -0.8787, -0.1, -0.995, 3.924e-07, -0.08755, -0.902, -0.4228, 0.08755, -0.902, -0.4228, 0.1, -0.995, 1.488e-07, -0.657, 0.657, -0.3696, -0.4032, 0.4032, -0.8215, -0.5016, 0.1804, -0.8461, -0.8622, 0.3238, -0.3895, -0.2222, 0.01597, -0.9749, -0.2222, -0.01597, -0.9749, -0.4757, -0.04089, -0.8787, -0.4757, 0.04089, -0.8787, -0.06855, 0.7, 0.7109, 0.06855, 0.7, 0.7109, 0.1, 0.995, 1.26e-07, -0.1, 0.995, -8.52e-08, 0.08755, 0.902, -0.4228, 0.04089, 0.4757, -0.8787, -0.04089, 0.4757, -0.8787, -0.08755, 0.902, -0.4228, -0.8622, 0.3238, -0.3895, -0.5016, 0.1804, -0.8461, -0.4757, 0.04089, -0.8787, -0.902, 0.08755, -0.4228, -0.3566, 0.9343, -6.07e-09, -0.3238, 0.8622, -0.3895, -0.657, 0.657, -0.3696, -0.7071, 0.7071, -6.713e-08, -0.7071, 0.7071, -6.713e-08, -0.657, 0.657, -0.3696, -0.8622, 0.3238, -0.3895, -0.9343, 0.3566, -1.42e-07, -0.1, 0.995, -8.52e-08, -0.08755, 0.902, -0.4228, -0.3238, 0.8622, -0.3895, -0.3566, 0.9343, -6.07e-09, -0.6702, 0.2534, 0.6976, -0.9343, 0.3566, -1.42e-07, -0.995, 0.1, -7.8e-08, -0.7, 0.06855, 0.7109, -0.3238, 0.8622, -0.3895, -0.1804, 0.5016, -0.8461, -0.4032, 0.4032, -0.8215, -0.657, 0.657, -0.3696, -0.08755, 0.902, -0.4228, -0.04089, 0.4757, -0.8787, -0.1804, 0.5016, -0.8461, -0.3238, 0.8622, -0.3895, 0.4757, -0.04089, -0.8787, 0.2222, -0.01597, -0.9749, 0.2222, 0.01597, -0.9749, 0.4757, 0.04089, -0.8787, 0.902, 0.08755, -0.4228, 0.995, 0.1, 7.8e-08, 0.995, -0.1, 1.788e-07, 0.902, -0.08755, -0.4228, -0.902, 0.08755, -0.4228, -0.4757, 0.04089, -0.8787, -0.4757, -0.04089, -0.8787, -0.902, -0.08755, -0.4228, 0.3566, 0.9343, 2.04e-07, 0.3238, 0.8622, -0.3895, 0.08755, 0.902, -0.4228, 0.1, 0.995, 1.26e-07, 0.902, -0.08755, -0.4228, 0.4757, -0.04089, -0.8787, 0.4757, 0.04089, -0.8787, 0.902, 0.08755, -0.4228, -0.902, -0.08755, -0.4228, -0.995, -0.1, -6e-09, -0.995, 0.1, -7.8e-08, -0.902, 0.08755, -0.4228, -0.995, -0.1, -6e-09, -0.7, -0.06855, 0.7109, -0.7, 0.06855, 0.7109, -0.995, 0.1, -7.8e-08, 0.3566, -0.9343, 9.348e-08, 0.2534, -0.6702, 0.6976, 0.06855, -0.7, 0.7109, 0.1, -0.995, 1.488e-07, -0.1972, 0.1972, -0.9603, -0.2459, 0.08233, -0.9658, -0.5016, 0.1804, -0.8461, -0.4032, 0.4032, -0.8215, -0.2459, 0.08233, -0.9658, -0.2222, 0.01597, -0.9749, -0.4757, 0.04089, -0.8787, -0.5016, 0.1804, -0.8461, -0.1972, 0.1972, -0.9603, -0.4032, 0.4032, -0.8215, -0.1804, 0.5016, -0.8461, -0.08233, 0.2459, -0.9658, -0.08233, 0.2459, -0.9658, -0.1804, 0.5016, -0.8461, -0.04089, 0.4757, -0.8787, -0.01597, 0.2222, -0.9749, -0.3566, -0.9343, 2.804e-07, -0.3238, -0.8622, -0.3895, -0.08755, -0.902, -0.4228, -0.1, -0.995, 3.924e-07, 0.7071, -0.7071, 2.088e-07, 0.5182, -0.5182, 0.6803, 0.2534, -0.6702, 0.6976, 0.3566, -0.9343, 9.348e-08, 0.9343, -0.3566, 1.785e-07, 0.6702, -0.2534, 0.6976, 0.5182, -0.5182, 0.6803, 0.7071, -0.7071, 2.088e-07, -0.2534, 0.6702, 0.6976, -0.5182, 0.5182, 0.6803, -0.6702, 0.2534, 0.6976, -0.7, 0.06855, 0.7109, -0.7, -0.06855, 0.7109, -0.6702, -0.2534, 0.6976, -0.5182, -0.5182, 0.6803, -0.2534, -0.6702, 0.6976, -0.06855, -0.7, 0.7109, 0.06855, -0.7, 0.7109, 0.2534, -0.6702, 0.6976, 0.5182, -0.5182, 0.6803, 0.6702, -0.2534, 0.6976, 0.7, -0.06855, 0.7109, 0.7, 0.06855, 0.7109, 0.6702, 0.2534, 0.6976, 0.5182, 0.5182, 0.6803, 0.2534, 0.6702, 0.6976, 0.06855, 0.7, 0.7109, -0.06855, 0.7, 0.7109, -0.6702, -0.2534, 0.6976, -0.9343, -0.3566, -8.134e-08, -0.7071, -0.7071, 0.0, -0.5182, -0.5182, 0.6803, -0.5182, -0.5182, 0.6803, -0.7071, -0.7071, 0.0, -0.3566, -0.9343, 2.804e-07, -0.2534, -0.6702, 0.6976, -0.7, -0.06855, 0.7109, -0.995, -0.1, -6e-09, -0.9343, -0.3566, -8.134e-08, -0.6702, -0.2534, 0.6976, -0.9343, 0.3566, -1.42e-07, -0.8622, 0.3238, -0.3895, -0.902, 0.08755, -0.4228, -0.995, 0.1, -7.8e-08, -0.8622, -0.3238, -0.3895, -0.9343, -0.3566, -8.134e-08, -0.995, -0.1, -6e-09, -0.902, -0.08755, -0.4228, -0.2534, -0.6702, 0.6976, -0.3566, -0.9343, 2.804e-07, -0.1, -0.995, 3.924e-07, -0.06855, -0.7, 0.7109, -0.657, -0.657, -0.3696, -0.7071, -0.7071, 0.0, -0.9343, -0.3566, -8.134e-08, -0.8622, -0.3238, -0.3895, -0.3238, -0.8622, -0.3895, -0.3566, -0.9343, 2.804e-07, -0.7071, -0.7071, 0.0, -0.657, -0.657, -0.3696, 0.9343, 0.3566, -1.457e-08, 0.6702, 0.2534, 0.6976, 0.7, 0.06855, 0.7109, 0.995, 0.1, 7.8e-08, -0.1972, -0.1972, -0.9603, -0.08233, -0.2459, -0.9658, -0.1804, -0.5016, -0.8461, -0.4032, -0.4032, -0.8215, -0.08233, -0.2459, -0.9658, -0.01597, -0.2222, -0.9749, -0.04089, -0.4757, -0.8787, -0.1804, -0.5016, -0.8461, -0.1972, -0.1972, -0.9603, -0.4032, -0.4032, -0.8215, -0.5016, -0.1804, -0.8461, -0.2459, -0.08233, -0.9658, -0.2459, -0.08233, -0.9658, -0.5016, -0.1804, -0.8461, -0.4757, -0.04089, -0.8787, -0.2222, -0.01597, -0.9749, 0.1972, -0.1972, -0.9603, 0.2459, -0.08233, -0.9658, 0.5016, -0.1804, -0.8461, 0.4032, -0.4032, -0.8215, 0.2459, -0.08233, -0.9658, 0.2222, -0.01597, -0.9749, 0.4757, -0.04089, -0.8787, 0.5016, -0.1804, -0.8461, 0.1972, -0.1972, -0.9603, 0.4032, -0.4032, -0.8215, 0.1804, -0.5016, -0.8461, 0.08233, -0.2459, -0.9658, 0.08233, -0.2459, -0.9658, 0.1804, -0.5016, -0.8461, 0.04089, -0.4757, -0.8787, 0.01597, -0.2222, -0.9749, 0.1, 0.995, 1.26e-07, 0.08755, 0.902, -0.4228, -0.08755, 0.902, -0.4228, -0.1, 0.995, -8.52e-08, 0.7071, 0.7071, -1.989e-08, 0.5182, 0.5182, 0.6803, 0.6702, 0.2534, 0.6976, 0.9343, 0.3566, -1.457e-08, 0.3566, 0.9343, 2.04e-07, 0.2534, 0.6702, 0.6976, 0.5182, 0.5182, 0.6803, 0.7071, 0.7071, -1.989e-08, 0.8622, 0.3238, -0.3895, 0.9343, 0.3566, -1.457e-08, 0.995, 0.1, 7.8e-08, 0.902, 0.08755, -0.4228, 0.2534, 0.6702, 0.6976, 0.3566, 0.9343, 2.04e-07, 0.1, 0.995, 1.26e-07, 0.06855, 0.7, 0.7109, 0.657, 0.657, -0.3696, 0.7071, 0.7071, -1.989e-08, 0.9343, 0.3566, -1.457e-08, 0.8622, 0.3238, -0.3895, 0.3238, 0.8622, -0.3895, 0.3566, 0.9343, 2.04e-07, 0.7071, 0.7071, -1.989e-08, 0.657, 0.657, -0.3696, 0.3238, -0.8622, -0.3895, 0.3566, -0.9343, 9.348e-08, 0.1, -0.995, 1.488e-07, 0.08755, -0.902, -0.4228, 0.6702, -0.2534, 0.6976, 0.9343, -0.3566, 1.785e-07, 0.995, -0.1, 1.788e-07, 0.7, -0.06855, 0.7109, 0.657, -0.657, -0.3696, 0.7071, -0.7071, 2.088e-07, 0.3566, -0.9343, 9.348e-08, 0.3238, -0.8622, -0.3895, 0.8622, -0.3238, -0.3895, 0.9343, -0.3566, 1.785e-07, 0.7071, -0.7071, 2.088e-07, 0.657, -0.657, -0.3696, 0.8622, 0.3238, -0.3895, 0.5016, 0.1804, -0.8461, 0.4032, 0.4032, -0.8215, 0.657, 0.657, -0.3696, 0.902, 0.08755, -0.4228, 0.4757, 0.04089, -0.8787, 0.5016, 0.1804, -0.8461, 0.8622, 0.3238, -0.3895, 0.657, 0.657, -0.3696, 0.4032, 0.4032, -0.8215, 0.1804, 0.5016, -0.8461, 0.3238, 0.8622, -0.3895, 0.3238, 0.8622, -0.3895, 0.1804, 0.5016, -0.8461, 0.04089, 0.4757, -0.8787, 0.08755, 0.902, -0.4228, -0.2534, 0.6702, 0.6976, -0.3566, 0.9343, -6.07e-09, -0.7071, 0.7071, -6.713e-08, -0.5182, 0.5182, 0.6803, -0.5182, 0.5182, 0.6803, -0.7071, 0.7071, -6.713e-08, -0.9343, 0.3566, -1.42e-07, -0.6702, 0.2534, 0.6976, -0.06855, 0.7, 0.7109, -0.1, 0.995, -8.52e-08, -0.3566, 0.9343, -6.07e-09, -0.2534, 0.6702, 0.6976, 0.657, -0.657, -0.3696, 0.4032, -0.4032, -0.8215, 0.5016, -0.1804, -0.8461, 0.8622, -0.3238, -0.3895, 0.8622, -0.3238, -0.3895, 0.5016, -0.1804, -0.8461, 0.4757, -0.04089, -0.8787, 0.902, -0.08755, -0.4228, 0.3238, -0.8622, -0.3895, 0.1804, -0.5016, -0.8461, 0.4032, -0.4032, -0.8215, 0.657, -0.657, -0.3696, 0.08755, -0.902, -0.4228, 0.04089, -0.4757, -0.8787, 0.1804, -0.5016, -0.8461, 0.3238, -0.8622, -0.3895, 0.995, 0.1, 7.8e-08, 0.7, 0.06855, 0.7109, 0.7, -0.06855, 0.7109, 0.995, -0.1, 1.788e-07, 0.06855, -0.7, 0.7109, -0.06855, -0.7, 0.7109, -0.1, -0.995, 3.924e-07, 0.1, -0.995, 1.488e-07, -0.08755, -0.902, -0.4228, -0.04089, -0.4757, -0.8787, 0.04089, -0.4757, -0.8787, 0.08755, -0.902, -0.4228, -0.8622, -0.3238, -0.3895, -0.5016, -0.1804, -0.8461, -0.4032, -0.4032, -0.8215, -0.657, -0.657, -0.3696, -0.902, -0.08755, -0.4228, -0.4757, -0.04089, -0.8787, -0.5016, -0.1804, -0.8461, -0.8622, -0.3238, -0.3895, -0.657, -0.657, -0.3696, -0.4032, -0.4032, -0.8215, -0.1804, -0.5016, -0.8461, -0.3238, -0.8622, -0.3895, -0.3238, -0.8622, -0.3895, -0.1804, -0.5016, -0.8461, -0.04089, -0.4757, -0.8787, -0.08755, -0.902, -0.4228, 0.9343, -0.3566, 1.785e-07, 0.8622, -0.3238, -0.3895, 0.902, -0.08755, -0.4228, 0.995, -0.1, 1.788e-07, 3.202e-08, 0.0, 1.0, 3.202e-08, 0.0, 1.0, 3.202e-08, 0.0, 1.0, 3.202e-08, 0.0, 1.0, 3.202e-08, 0.0, 1.0, 3.202e-08, 0.0, 1.0, 3.202e-08, 0.0, 1.0, 3.202e-08, 0.0, 1.0, 3.202e-08, 0.0, 1.0, 3.202e-08, 0.0, 1.0, 3.202e-08, 0.0, 1.0, 3.202e-08, 0.0, 1.0, 3.202e-08, 0.0, 1.0, 3.202e-08, 0.0, 1.0, 3.202e-08, 0.0, 1.0, 3.202e-08, 0.0, 1.0, 3.202e-08, 0.0, 1.0, 3.202e-08, 0.0, 1.0, 3.202e-08, 0.0, 1.0, 3.202e-08, 0.0, 1.0, -0.09979, -0.995, 1.174e-07, -0.06915, -0.7044, -0.7064, 0.06915, -0.7044, -0.7064, 0.09979, -0.995, 2.648e-07, -0.09753, 0.9936, 0.0576, 0.09753, 0.9936, 0.0576, 0.09979, 0.995, 1.186e-07, -0.09979, 0.995, 2.48e-07, -0.3563, 0.9344, 1.284e-07, -0.2551, 0.6742, -0.693, -0.5213, 0.5213, -0.6756, -0.7071, 0.7071, -7.933e-08, -0.7071, 0.7071, -7.933e-08, -0.5213, 0.5213, -0.6756, -0.6742, 0.2551, -0.693, -0.9344, 0.3563, -2.084e-07, -0.09979, 0.995, 2.48e-07, -0.06915, 0.7044, -0.7064, -0.2551, 0.6742, -0.693, -0.3563, 0.9344, 1.284e-07, -0.9337, 0.3533, 0.05814, -0.9344, 0.3563, -2.084e-07, -0.995, 0.09979, -1.33e-07, -0.9936, 0.09753, 0.0576, 0.7044, 0.06915, -0.7064, 0.995, 0.09979, 1.773e-07, 0.995, -0.09979, 4.433e-08, 0.7044, -0.06915, -0.7064, 0.3563, 0.9344, -1.211e-09, 0.2551, 0.6742, -0.693, 0.06915, 0.7044, -0.7064, 0.09979, 0.995, 1.186e-07, -0.7044, -0.06915, -0.7064, -0.995, -0.09979, 6.709e-08, -0.995, 0.09979, -1.33e-07, -0.7044, 0.06915, -0.7064, -0.995, -0.09979, 6.709e-08, -0.9936, -0.09753, 0.0576, -0.9936, 0.09753, 0.0576, -0.995, 0.09979, -1.33e-07, 0.3563, -0.9344, 1.417e-07, 0.3533, -0.9337, 0.05814, 0.09753, -0.9936, 0.0576, 0.09979, -0.995, 2.648e-07, -0.3563, -0.9344, 3.634e-08, -0.2551, -0.6742, -0.693, -0.06915, -0.7044, -0.7064, -0.09979, -0.995, 1.174e-07, 0.7071, -0.7071, 1.24e-08, 0.7059, -0.7059, 0.05906, 0.3533, -0.9337, 0.05814, 0.3563, -0.9344, 1.417e-07, 0.9344, -0.3563, -1.817e-08, 0.9337, -0.3533, 0.05814, 0.7059, -0.7059, 0.05906, 0.7071, -0.7071, 1.24e-08, -0.9337, -0.3533, 0.05814, -0.9344, -0.3563, 1.078e-07, -0.7071, -0.7071, 8.057e-08, -0.7059, -0.7059, 0.05906, -0.7059, -0.7059, 0.05906, -0.7071, -0.7071, 8.057e-08, -0.3563, -0.9344, 3.634e-08, -0.3533, -0.9337, 0.05814, -0.9936, -0.09753, 0.0576, -0.995, -0.09979, 6.709e-08, -0.9344, -0.3563, 1.078e-07, -0.9337, -0.3533, 0.05814, -0.9344, 0.3563, -2.084e-07, -0.6742, 0.2551, -0.693, -0.7044, 0.06915, -0.7064, -0.995, 0.09979, -1.33e-07, -0.6742, -0.2551, -0.693, -0.9344, -0.3563, 1.078e-07, -0.995, -0.09979, 6.709e-08, -0.7044, -0.06915, -0.7064, -0.3533, -0.9337, 0.05814, -0.3563, -0.9344, 3.634e-08, -0.09979, -0.995, 1.174e-07, -0.09753, -0.9936, 0.0576, -0.5213, -0.5213, -0.6756, -0.7071, -0.7071, 8.057e-08, -0.9344, -0.3563, 1.078e-07, -0.6742, -0.2551, -0.693, -0.2551, -0.6742, -0.693, -0.3563, -0.9344, 3.634e-08, -0.7071, -0.7071, 8.057e-08, -0.5213, -0.5213, -0.6756, 0.9344, 0.3563, 2.132e-07, 0.9337, 0.3533, 0.05814, 0.9936, 0.09753, 0.0576, 0.995, 0.09979, 1.773e-07, 0.09979, 0.995, 1.186e-07, 0.06915, 0.7044, -0.7064, -0.06915, 0.7044, -0.7064, -0.09979, 0.995, 2.48e-07, 0.7071, 0.7071, 1.128e-07, 0.7059, 0.7059, 0.05906, 0.9337, 0.3533, 0.05814, 0.9344, 0.3563, 2.132e-07, 0.3563, 0.9344, -1.211e-09, 0.3533, 0.9337, 0.05814, 0.7059, 0.7059, 0.05906, 0.7071, 0.7071, 1.128e-07, 0.6742, 0.2551, -0.693, 0.9344, 0.3563, 2.132e-07, 0.995, 0.09979, 1.773e-07, 0.7044, 0.06915, -0.7064, 0.3533, 0.9337, 0.05814, 0.3563, 0.9344, -1.211e-09, 0.09979, 0.995, 1.186e-07, 0.09753, 0.9936, 0.0576, 0.5213, 0.5213, -0.6756, 0.7071, 0.7071, 1.128e-07, 0.9344, 0.3563, 2.132e-07, 0.6742, 0.2551, -0.693, 0.2551, 0.6742, -0.693, 0.3563, 0.9344, -1.211e-09, 0.7071, 0.7071, 1.128e-07, 0.5213, 0.5213, -0.6756, 0.2551, -0.6742, -0.693, 0.3563, -0.9344, 1.417e-07, 0.09979, -0.995, 2.648e-07, 0.06915, -0.7044, -0.7064, 0.9337, -0.3533, 0.05814, 0.9344, -0.3563, -1.817e-08, 0.995, -0.09979, 4.433e-08, 0.9936, -0.09753, 0.0576, 0.5213, -0.5213, -0.6756, 0.7071, -0.7071, 1.24e-08, 0.3563, -0.9344, 1.417e-07, 0.2551, -0.6742, -0.693, 0.6742, -0.2551, -0.693, 0.9344, -0.3563, -1.817e-08, 0.7071, -0.7071, 1.24e-08, 0.5213, -0.5213, -0.6756, 0.5213, -0.5213, -0.6756, 0.2551, -0.6742, -0.693, 0.06915, -0.7044, -0.7064, -0.06915, -0.7044, -0.7064, -0.2551, -0.6742, -0.693, -0.5213, -0.5213, -0.6756, -0.6742, -0.2551, -0.693, -0.7044, -0.06915, -0.7064, -0.7044, 0.06915, -0.7064, -0.6742, 0.2551, -0.693, -0.5213, 0.5213, -0.6756, -0.2551, 0.6742, -0.693, -0.06915, 0.7044, -0.7064, 0.06915, 0.7044, -0.7064, 0.2551, 0.6742, -0.693, 0.5213, 0.5213, -0.6756, 0.6742, 0.2551, -0.693, 0.7044, 0.06915, -0.7064, 0.7044, -0.06915, -0.7064, 0.6742, -0.2551, -0.693, -0.3533, 0.9337, 0.05814, -0.3563, 0.9344, 1.284e-07, -0.7071, 0.7071, -7.933e-08, -0.7059, 0.7059, 0.05906, -0.7059, 0.7059, 0.05906, -0.7071, 0.7071, -7.933e-08, -0.9344, 0.3563, -2.084e-07, -0.9337, 0.3533, 0.05814, -0.09753, 0.9936, 0.0576, -0.09979, 0.995, 2.48e-07, -0.3563, 0.9344, 1.284e-07, -0.3533, 0.9337, 0.05814, 0.995, 0.09979, 1.773e-07, 0.9936, 0.09753, 0.0576, 0.9936, -0.09753, 0.0576, 0.995, -0.09979, 4.433e-08, 0.09753, -0.9936, 0.0576, -0.09753, -0.9936, 0.0576, -0.09979, -0.995, 1.174e-07, 0.09979, -0.995, 2.648e-07, 0.9344, -0.3563, -1.817e-08, 0.6742, -0.2551, -0.693, 0.7044, -0.06915, -0.7064, 0.995, -0.09979, 4.433e-08, -0.9653, 0.2613, -0.005411, -0.6824, 0.731, -0.005459, -0.5092, 0.5457, -0.6655, -0.7164, 0.1936, -0.6703, 0.228, 0.9736, -0.005279, 0.6824, 0.731, -0.005459, 0.5092, 0.5457, -0.6655, 0.1674, 0.7174, -0.6763, 0.9653, -0.2613, -0.005411, 0.6824, -0.731, -0.005459, 0.5092, -0.5457, -0.6655, 0.7164, -0.1936, -0.6703, -0.228, -0.9736, -0.005279, -0.6824, -0.731, -0.005459, -0.5092, -0.5457, -0.6655, -0.1674, -0.7174, -0.6763, -6.62e-08, 0.0, 1.0, 0.1407, -0.6111, 0.7789, 0.4325, -0.4643, 0.7729, 0.6089, -0.1638, 0.7761, 2.095e-07, 2.159e-07, -1.0, -0.1674, -0.7174, -0.6763, -0.5092, -0.5457, -0.6655, -0.7164, -0.1936, -0.6703, -0.1407, -0.6111, 0.7789, -0.4325, -0.4643, 0.7729, -0.6702, -0.7177, 0.189, -0.2249, -0.9568, 0.1841, -0.2249, -0.9568, 0.1841, -0.6702, -0.7177, 0.189, -0.6824, -0.731, -0.005459, -0.228, -0.9736, -0.005279, 0.6089, -0.1638, 0.7761, 0.4325, -0.4643, 0.7729, 0.6702, -0.7177, 0.189, 0.948, -0.2569, 0.1879, 0.948, -0.2569, 0.1879, 0.6702, -0.7177, 0.189, 0.6824, -0.731, -0.005459, 0.9653, -0.2613, -0.005411, 0.1407, 0.6111, 0.7789, 0.4325, 0.4643, 0.7729, 0.6702, 0.7177, 0.189, 0.2249, 0.9568, 0.1841, 0.2249, 0.9568, 0.1841, 0.6702, 0.7177, 0.189, 0.6824, 0.731, -0.005459, 0.228, 0.9736, -0.005279, -0.6089, 0.1638, 0.7761, -0.4325, 0.4643, 0.7729, -0.6702, 0.7177, 0.189, -0.948, 0.2569, 0.1879, -0.948, 0.2569, 0.1879, -0.6702, 0.7177, 0.189, -0.6824, 0.731, -0.005459, -0.9653, 0.2613, -0.005411, -0.6702, -0.7177, 0.189, -0.948, -0.2569, 0.1879, -0.9653, -0.2613, -0.005411, -0.6824, -0.731, -0.005459, -0.948, -0.2569, 0.1879, -0.948, 0.2569, 0.1879, -0.9653, 0.2613, -0.005411, -0.9653, -0.2613, -0.005411, -0.4325, -0.4643, 0.7729, -0.6089, -0.1638, 0.7761, -0.948, -0.2569, 0.1879, -0.6702, -0.7177, 0.189, -0.6089, -0.1638, 0.7761, -0.6089, 0.1638, 0.7761, -0.948, 0.2569, 0.1879, -0.948, -0.2569, 0.1879, 0.6702, 0.7177, 0.189, 0.948, 0.2569, 0.1879, 0.9653, 0.2613, -0.005411, 0.6824, 0.731, -0.005459, 0.948, 0.2569, 0.1879, 0.948, -0.2569, 0.1879, 0.9653, -0.2613, -0.005411, 0.9653, 0.2613, -0.005411, 0.4325, 0.4643, 0.7729, 0.6089, 0.1638, 0.7761, 0.948, 0.2569, 0.1879, 0.6702, 0.7177, 0.189, 0.6089, 0.1638, 0.7761, 0.6089, -0.1638, 0.7761, 0.948, -0.2569, 0.1879, 0.948, 0.2569, 0.1879, -0.1674, 0.7174, -0.6763, 2.095e-07, -2.159e-07, -1.0, -0.7164, 0.1936, -0.6703, -0.5092, 0.5457, -0.6655, 2.095e-07, -2.159e-07, -1.0, 2.095e-07, 2.159e-07, -1.0, -0.7164, -0.1936, -0.6703, -0.7164, 0.1936, -0.6703, 0.1407, 0.6111, 0.7789, 1.149e-07, 0.0, 1.0, 0.6089, 0.1638, 0.7761, 0.4325, 0.4643, 0.7729, 1.149e-07, 0.0, 1.0, -6.62e-08, 0.0, 1.0, 0.6089, -0.1638, 0.7761, 0.6089, 0.1638, 0.7761, 0.6824, 0.731, -0.005459, 0.9653, 0.2613, -0.005411, 0.7164, 0.1936, -0.6703, 0.5092, 0.5457, -0.6655, 0.9653, 0.2613, -0.005411, 0.9653, -0.2613, -0.005411, 0.7164, -0.1936, -0.6703, 0.7164, 0.1936, -0.6703, -0.6824, -0.731, -0.005459, -0.9653, -0.2613, -0.005411, -0.7164, -0.1936, -0.6703, -0.5092, -0.5457, -0.6655, -0.9653, -0.2613, -0.005411, -0.9653, 0.2613, -0.005411, -0.7164, 0.1936, -0.6703, -0.7164, -0.1936, -0.6703, -0.6089, 0.1638, 0.7761, -0.6089, -0.1638, 0.7761, 6.62e-08, 0.0, 1.0, -1.149e-07, 0.0, 1.0, -1.149e-07, 0.0, 1.0, 6.62e-08, 0.0, 1.0, -6.62e-08, 0.0, 1.0, 1.149e-07, 0.0, 1.0, -0.4325, 0.4643, 0.7729, -0.6089, 0.1638, 0.7761, -1.149e-07, 0.0, 1.0, -0.1407, 0.6111, 0.7789, -0.1407, 0.6111, 0.7789, -1.149e-07, 0.0, 1.0, 1.149e-07, 0.0, 1.0, 0.1407, 0.6111, 0.7789, 0.7164, 0.1936, -0.6703, 0.7164, -0.1936, -0.6703, -2.095e-07, 2.159e-07, -1.0, -2.095e-07, -2.159e-07, -1.0, -2.095e-07, -2.159e-07, -1.0, -2.095e-07, 2.159e-07, -1.0, 2.095e-07, 2.159e-07, -1.0, 2.095e-07, -2.159e-07, -1.0, 0.5092, 0.5457, -0.6655, 0.7164, 0.1936, -0.6703, -2.095e-07, -2.159e-07, -1.0, 0.1674, 0.7174, -0.6763, 0.1674, 0.7174, -0.6763, -2.095e-07, -2.159e-07, -1.0, 2.095e-07, -2.159e-07, -1.0, -0.1674, 0.7174, -0.6763, -0.6702, 0.7177, 0.189, -0.2249, 0.9568, 0.1841, -0.228, 0.9736, -0.005279, -0.6824, 0.731, -0.005459, -0.2249, 0.9568, 0.1841, 0.2249, 0.9568, 0.1841, 0.228, 0.9736, -0.005279, -0.228, 0.9736, -0.005279, -0.4325, 0.4643, 0.7729, -0.1407, 0.6111, 0.7789, -0.2249, 0.9568, 0.1841, -0.6702, 0.7177, 0.189, -0.1407, 0.6111, 0.7789, 0.1407, 0.6111, 0.7789, 0.2249, 0.9568, 0.1841, -0.2249, 0.9568, 0.1841, 0.6702, -0.7177, 0.189, 0.2249, -0.9568, 0.1841, 0.228, -0.9736, -0.005279, 0.6824, -0.731, -0.005459, 0.2249, -0.9568, 0.1841, -0.2249, -0.9568, 0.1841, -0.228, -0.9736, -0.005279, 0.228, -0.9736, -0.005279, 0.4325, -0.4643, 0.7729, 0.1407, -0.6111, 0.7789, 0.2249, -0.9568, 0.1841, 0.6702, -0.7177, 0.189, 0.1407, -0.6111, 0.7789, -0.1407, -0.6111, 0.7789, -0.2249, -0.9568, 0.1841, 0.2249, -0.9568, 0.1841, 0.7164, -0.1936, -0.6703, 0.5092, -0.5457, -0.6655, 0.1674, -0.7174, -0.6763, -2.095e-07, 2.159e-07, -1.0, -2.095e-07, 2.159e-07, -1.0, 0.1674, -0.7174, -0.6763, -0.1674, -0.7174, -0.6763, 2.095e-07, 2.159e-07, -1.0, -0.6089, -0.1638, 0.7761, -0.4325, -0.4643, 0.7729, -0.1407, -0.6111, 0.7789, 6.62e-08, 0.0, 1.0, 6.62e-08, 0.0, 1.0, -0.1407, -0.6111, 0.7789, 0.1407, -0.6111, 0.7789, -6.62e-08, 0.0, 1.0, 0.6824, -0.731, -0.005459, 0.228, -0.9736, -0.005279, 0.1674, -0.7174, -0.6763, 0.5092, -0.5457, -0.6655, 0.228, -0.9736, -0.005279, -0.228, -0.9736, -0.005279, -0.1674, -0.7174, -0.6763, 0.1674, -0.7174, -0.6763, -0.6824, 0.731, -0.005459, -0.228, 0.9736, -0.005279, -0.1674, 0.7174, -0.6763, -0.5092, 0.5457, -0.6655, -0.228, 0.9736, -0.005279, 0.228, 0.9736, -0.005279, 0.1674, 0.7174, -0.6763, -0.1674, 0.7174, -0.6763, -7.353e-07, 5.913e-07, -1.0, 0.7447, -0.1715, -0.645, 0.5396, -0.5742, -0.6157, 0.1467, -0.7444, -0.6515, 0.1467, 0.7444, -0.6515, 0.5396, 0.5742, -0.6157, 0.7447, 0.1715, -0.645, -6.679e-07, -5.913e-07, -1.0, -6.679e-07, -5.913e-07, -1.0, 0.7447, 0.1715, -0.645, 0.7447, -0.1715, -0.645, -7.353e-07, 5.913e-07, -1.0, -0.7447, 0.1715, -0.645, 5.506e-07, -5.913e-07, -1.0, 6.181e-07, 5.913e-07, -1.0, -0.7447, -0.1715, -0.645, 5.506e-07, -5.913e-07, -1.0, -6.679e-07, -5.913e-07, -1.0, -7.353e-07, 5.913e-07, -1.0, 6.181e-07, 5.913e-07, -1.0, -0.5396, 0.5742, -0.6157, -0.1467, 0.7444, -0.6515, 5.506e-07, -5.913e-07, -1.0, -0.7447, 0.1715, -0.645, -0.1467, 0.7444, -0.6515, 0.1467, 0.7444, -0.6515, -6.679e-07, -5.913e-07, -1.0, 5.506e-07, -5.913e-07, -1.0, -0.7447, -0.1715, -0.645, 6.181e-07, 5.913e-07, -1.0, -0.1467, -0.7444, -0.6515, -0.5396, -0.5742, -0.6157, 6.181e-07, 5.913e-07, -1.0, -7.353e-07, 5.913e-07, -1.0, 0.1467, -0.7444, -0.6515, -0.1467, -0.7444, -0.6515, -0.1645, 0.9126, 0.3743, -0.1833, 0.9764, 0.1144, 0.1833, 0.9764, 0.1144, 0.1645, 0.9126, 0.3743, -0.6119, 0.6542, 0.4446, -0.6774, 0.7225, 0.1381, -0.1833, 0.9764, 0.1144, -0.1645, 0.9126, 0.3743, 0.1645, -0.9126, 0.3743, 0.1833, -0.9764, 0.1144, -0.1833, -0.9764, 0.1144, -0.1645, -0.9126, 0.3743, 0.6119, -0.6542, 0.4446, 0.6774, -0.7225, 0.1381, 0.1833, -0.9764, 0.1144, 0.1645, -0.9126, 0.3743, -0.9045, -0.1905, 0.3815, -0.97, -0.2131, 0.1168, -0.97, 0.2131, 0.1168, -0.9045, 0.1905, 0.3815, -0.6119, -0.6542, 0.4446, -0.6774, -0.7225, 0.1381, -0.97, -0.2131, 0.1168, -0.9045, -0.1905, 0.3815, 0.9045, 0.1905, 0.3815, 0.97, 0.2131, 0.1168, 0.97, -0.2131, 0.1168, 0.9045, -0.1905, 0.3815, 0.6119, 0.6542, 0.4446, 0.6774, 0.7225, 0.1381, 0.97, 0.2131, 0.1168, 0.9045, 0.1905, 0.3815, -0.1645, -0.9126, 0.3743, -0.1833, -0.9764, 0.1144, -0.6774, -0.7225, 0.1381, -0.6119, -0.6542, 0.4446, 0.9045, -0.1905, 0.3815, 0.97, -0.2131, 0.1168, 0.6774, -0.7225, 0.1381, 0.6119, -0.6542, 0.4446, 0.1645, 0.9126, 0.3743, 0.1833, 0.9764, 0.1144, 0.6774, 0.7225, 0.1381, 0.6119, 0.6542, 0.4446, -0.9045, 0.1905, 0.3815, -0.97, 0.2131, 0.1168, -0.6774, 0.7225, 0.1381, -0.6119, 0.6542, 0.4446, -0.7447, 0.1715, -0.645, -0.9279, 0.2247, 0.2974, -0.6493, 0.6896, 0.3208, -0.5396, 0.5742, -0.6157, 0.1467, 0.7444, -0.6515, 0.1947, 0.9357, 0.2941, 0.6493, 0.6896, 0.3208, 0.5396, 0.5742, -0.6157, 0.7447, -0.1715, -0.645, 0.9279, -0.2247, 0.2974, 0.6493, -0.6896, 0.3208, 0.5396, -0.5742, -0.6157, -0.1467, -0.7444, -0.6515, -0.1947, -0.9357, 0.2941, -0.6493, -0.6896, 0.3208, -0.5396, -0.5742, -0.6157, 0.5396, 0.5742, -0.6157, 0.6493, 0.6896, 0.3208, 0.9279, 0.2247, 0.2974, 0.7447, 0.1715, -0.645, 0.7447, 0.1715, -0.645, 0.9279, 0.2247, 0.2974, 0.9279, -0.2247, 0.2974, 0.7447, -0.1715, -0.645, -0.5396, -0.5742, -0.6157, -0.6493, -0.6896, 0.3208, -0.9279, -0.2247, 0.2974, -0.7447, -0.1715, -0.645, -0.7447, -0.1715, -0.645, -0.9279, -0.2247, 0.2974, -0.9279, 0.2247, 0.2974, -0.7447, 0.1715, -0.645, 0.5396, -0.5742, -0.6157, 0.6493, -0.6896, 0.3208, 0.1947, -0.9357, 0.2941, 0.1467, -0.7444, -0.6515, 0.1467, -0.7444, -0.6515, 0.1947, -0.9357, 0.2941, -0.1947, -0.9357, 0.2941, -0.1467, -0.7444, -0.6515, -0.5396, 0.5742, -0.6157, -0.6493, 0.6896, 0.3208, -0.1947, 0.9357, 0.2941, -0.1467, 0.7444, -0.6515, -0.1467, 0.7444, -0.6515, -0.1947, 0.9357, 0.2941, 0.1947, 0.9357, 0.2941, 0.1467, 0.7444, -0.6515, -0.1865, 0.968, -0.1679, -0.1994, 0.9633, -0.1799, 0.1994, 0.9633, -0.1799, 0.1865, 0.968, -0.1679, -0.6707, 0.7145, -0.1992, -0.6701, 0.7116, -0.2111, -0.1994, 0.9633, -0.1799, -0.1865, 0.968, -0.1679, 0.1865, -0.968, -0.1679, 0.1994, -0.9633, -0.1799, -0.1994, -0.9633, -0.1799, -0.1865, -0.968, -0.1679, 0.6707, -0.7145, -0.1992, 0.6701, -0.7116, -0.2111, 0.1994, -0.9633, -0.1799, 0.1865, -0.968, -0.1679, -0.9612, -0.2164, -0.1713, -0.9555, -0.2308, -0.1835, -0.9555, 0.2308, -0.1835, -0.9612, 0.2164, -0.1713, -0.6707, -0.7145, -0.1992, -0.6701, -0.7116, -0.2111, -0.9555, -0.2308, -0.1835, -0.9612, -0.2164, -0.1713, 0.9612, 0.2164, -0.1713, 0.9555, 0.2308, -0.1835, 0.9555, -0.2308, -0.1835, 0.9612, -0.2164, -0.1713, 0.6707, 0.7145, -0.1992, 0.6701, 0.7116, -0.2111, 0.9555, 0.2308, -0.1835, 0.9612, 0.2164, -0.1713, -0.1865, -0.968, -0.1679, -0.1994, -0.9633, -0.1799, -0.6701, -0.7116, -0.2111, -0.6707, -0.7145, -0.1992, 0.9612, -0.2164, -0.1713, 0.9555, -0.2308, -0.1835, 0.6701, -0.7116, -0.2111, 0.6707, -0.7145, -0.1992, 0.1865, 0.968, -0.1679, 0.1994, 0.9633, -0.1799, 0.6701, 0.7116, -0.2111, 0.6707, 0.7145, -0.1992, -0.9612, 0.2164, -0.1713, -0.9555, 0.2308, -0.1835, -0.6701, 0.7116, -0.2111, -0.6707, 0.7145, -0.1992, -0.7071, -0.7071, 0.01009, -0.5597, -0.5597, 0.6111, -0.5597, 0.5597, 0.6111, -0.7071, 0.7071, 0.01009, -0.7071, 0.7071, 0.01009, -0.5597, 0.5597, 0.6111, 0.5597, 0.5597, 0.6111, 0.7071, 0.7071, 0.01009, 0.7071, 0.7071, 0.01009, 0.5597, 0.5597, 0.6111, 0.5597, -0.5597, 0.6111, 0.7071, -0.7071, 0.01009, 0.7071, -0.7071, 0.01009, 0.5597, -0.5597, 0.6111, -0.5597, -0.5597, 0.6111, -0.7071, -0.7071, 0.01009, -0.425, 0.425, -0.7992, 0.425, 0.425, -0.7992, 0.425, -0.425, -0.7992, -0.425, -0.425, -0.7992, 0.5597, 0.5597, 0.6111, -0.5597, 0.5597, 0.6111, -0.5597, -0.5597, 0.6111, 0.5597, -0.5597, 0.6111, 0.425, -0.425, -0.7992, 0.674, -0.674, -0.3026, -0.674, -0.674, -0.3026, -0.425, -0.425, -0.7992, 0.674, -0.674, -0.3026, 0.7071, -0.7071, 0.01009, -0.7071, -0.7071, 0.01009, -0.674, -0.674, -0.3026, 0.425, 0.425, -0.7992, 0.674, 0.674, -0.3026, 0.674, -0.674, -0.3026, 0.425, -0.425, -0.7992, 0.674, 0.674, -0.3026, 0.7071, 0.7071, 0.01009, 0.7071, -0.7071, 0.01009, 0.674, -0.674, -0.3026, -0.425, 0.425, -0.7992, -0.674, 0.674, -0.3026, 0.674, 0.674, -0.3026, 0.425, 0.425, -0.7992, -0.674, 0.674, -0.3026, -0.7071, 0.7071, 0.01009, 0.7071, 0.7071, 0.01009, 0.674, 0.674, -0.3026, -0.425, -0.425, -0.7992, -0.674, -0.674, -0.3026, -0.674, 0.674, -0.3026, -0.425, 0.425, -0.7992, -0.674, -0.674, -0.3026, -0.7071, -0.7071, 0.01009, -0.7071, 0.7071, 0.01009, -0.674, 0.674, -0.3026, -0.97, 0.2131, 0.1168, -0.975, 0.213, -0.06352, -0.682, 0.7275, -0.07539, -0.6774, 0.7225, 0.1381, 0.1833, 0.9764, 0.1144, 0.1832, 0.9811, -0.06217, 0.682, 0.7275, -0.07539, 0.6774, 0.7225, 0.1381, 0.97, -0.2131, 0.1168, 0.975, -0.213, -0.06352, 0.682, -0.7275, -0.07539, 0.6774, -0.7225, 0.1381, -0.1833, -0.9764, 0.1144, -0.1832, -0.9811, -0.06217, -0.682, -0.7275, -0.07539, -0.6774, -0.7225, 0.1381, 0.6774, 0.7225, 0.1381, 0.682, 0.7275, -0.07539, 0.975, 0.213, -0.06352, 0.97, 0.2131, 0.1168, 0.97, 0.2131, 0.1168, 0.975, 0.213, -0.06352, 0.975, -0.213, -0.06352, 0.97, -0.2131, 0.1168, -0.6774, -0.7225, 0.1381, -0.682, -0.7275, -0.07539, -0.975, -0.213, -0.06352, -0.97, -0.2131, 0.1168, -0.97, -0.2131, 0.1168, -0.975, -0.213, -0.06352, -0.975, 0.213, -0.06352, -0.97, 0.2131, 0.1168, 0.6774, -0.7225, 0.1381, 0.682, -0.7275, -0.07539, 0.1832, -0.9811, -0.06217, 0.1833, -0.9764, 0.1144, 0.1833, -0.9764, 0.1144, 0.1832, -0.9811, -0.06217, -0.1832, -0.9811, -0.06217, -0.1833, -0.9764, 0.1144, -0.6774, 0.7225, 0.1381, -0.682, 0.7275, -0.07539, -0.1832, 0.9811, -0.06217, -0.1833, 0.9764, 0.1144, -0.1833, 0.9764, 0.1144, -0.1832, 0.9811, -0.06217, 0.1832, 0.9811, -0.06217, 0.1833, 0.9764, 0.1144, -0.975, 0.213, -0.06352, -0.9612, 0.2164, -0.1713, -0.6707, 0.7145, -0.1992, -0.682, 0.7275, -0.07539, 0.1832, 0.9811, -0.06217, 0.1865, 0.968, -0.1679, 0.6707, 0.7145, -0.1992, 0.682, 0.7275, -0.07539, 0.975, -0.213, -0.06352, 0.9612, -0.2164, -0.1713, 0.6707, -0.7145, -0.1992, 0.682, -0.7275, -0.07539, -0.1832, -0.9811, -0.06217, -0.1865, -0.968, -0.1679, -0.6707, -0.7145, -0.1992, -0.682, -0.7275, -0.07539, 0.682, 0.7275, -0.07539, 0.6707, 0.7145, -0.1992, 0.9612, 0.2164, -0.1713, 0.975, 0.213, -0.06352, 0.975, 0.213, -0.06352, 0.9612, 0.2164, -0.1713, 0.9612, -0.2164, -0.1713, 0.975, -0.213, -0.06352, -0.682, -0.7275, -0.07539, -0.6707, -0.7145, -0.1992, -0.9612, -0.2164, -0.1713, -0.975, -0.213, -0.06352, -0.975, -0.213, -0.06352, -0.9612, -0.2164, -0.1713, -0.9612, 0.2164, -0.1713, -0.975, 0.213, -0.06352, 0.682, -0.7275, -0.07539, 0.6707, -0.7145, -0.1992, 0.1865, -0.968, -0.1679, 0.1832, -0.9811, -0.06217, 0.1832, -0.9811, -0.06217, 0.1865, -0.968, -0.1679, -0.1865, -0.968, -0.1679, -0.1832, -0.9811, -0.06217, -0.682, 0.7275, -0.07539, -0.6707, 0.7145, -0.1992, -0.1865, 0.968, -0.1679, -0.1832, 0.9811, -0.06217, -0.1832, 0.9811, -0.06217, -0.1865, 0.968, -0.1679, 0.1865, 0.968, -0.1679, 0.1832, 0.9811, -0.06217, -0.9279, 0.2247, 0.2974, -0.9045, 0.1905, 0.3815, -0.6119, 0.6542, 0.4446, -0.6493, 0.6896, 0.3208, 0.1947, 0.9357, 0.2941, 0.1645, 0.9126, 0.3743, 0.6119, 0.6542, 0.4446, 0.6493, 0.6896, 0.3208, 0.9279, -0.2247, 0.2974, 0.9045, -0.1905, 0.3815, 0.6119, -0.6542, 0.4446, 0.6493, -0.6896, 0.3208, -0.1947, -0.9357, 0.2941, -0.1645, -0.9126, 0.3743, -0.6119, -0.6542, 0.4446, -0.6493, -0.6896, 0.3208, 0.6493, 0.6896, 0.3208, 0.6119, 0.6542, 0.4446, 0.9045, 0.1905, 0.3815, 0.9279, 0.2247, 0.2974, 0.9279, 0.2247, 0.2974, 0.9045, 0.1905, 0.3815, 0.9045, -0.1905, 0.3815, 0.9279, -0.2247, 0.2974, -0.6493, -0.6896, 0.3208, -0.6119, -0.6542, 0.4446, -0.9045, -0.1905, 0.3815, -0.9279, -0.2247, 0.2974, -0.9279, -0.2247, 0.2974, -0.9045, -0.1905, 0.3815, -0.9045, 0.1905, 0.3815, -0.9279, 0.2247, 0.2974, 0.6493, -0.6896, 0.3208, 0.6119, -0.6542, 0.4446, 0.1645, -0.9126, 0.3743, 0.1947, -0.9357, 0.2941, 0.1947, -0.9357, 0.2941, 0.1645, -0.9126, 0.3743, -0.1645, -0.9126, 0.3743, -0.1947, -0.9357, 0.2941, -0.6493, 0.6896, 0.3208, -0.6119, 0.6542, 0.4446, -0.1645, 0.9126, 0.3743, -0.1947, 0.9357, 0.2941, -0.1947, 0.9357, 0.2941, -0.1645, 0.9126, 0.3743, 0.1645, 0.9126, 0.3743, 0.1947, 0.9357, 0.2941])] * 3)])

# ---- objects
ob_lawtable_collision = bpy.data.objects.new('lawTable_Collision', me_cube)
ob_lawtable = bpy.data.objects.new('lawTable', me_cube_048)

# ---- transforms, parenting, visibility, modifiers, constraints
ob_lawtable_collision.location = (-9.119e-17, 0.0, 0.001563)
ob_lawtable_collision.scale = (3.342, 3.342, 2.126)
ob_lawtable_collision.display_type = 'BOUNDS'
ob_lawtable_collision.lineart.crease_threshold = 0.0
ob_lawtable.location = (5.353e-16, 0.0, -0.009177)
ob_lawtable.rotation_euler = (-1.629e-07, 0.0, 0.0)
ob_lawtable.scale = (2.103, 2.103, 0.6965)
ob_lawtable.color = (0.8, 0.8, 0.8, 1.0)
ob_lawtable.lineart.crease_threshold = 0.0

# ---- collection membership
col_collection_1.objects.link(ob_lawtable_collision)
col_collection_1.objects.link(ob_lawtable)
col_collection_2.objects.link(ob_lawtable)
col_collection_3.objects.link(ob_lawtable)
col_collection_4.objects.link(ob_lawtable)
col_collection_5.objects.link(ob_lawtable)
col_collection_6.objects.link(ob_lawtable)
col_collection_7.objects.link(ob_lawtable)
col_collection_8.objects.link(ob_lawtable)
col_collection_9.objects.link(ob_lawtable)
col_collection_10.objects.link(ob_lawtable)
col_collection_11.objects.link(ob_lawtable)
col_collection_12.objects.link(ob_lawtable)
col_collection_13.objects.link(ob_lawtable)
col_collection_14.objects.link(ob_lawtable)
col_collection_15.objects.link(ob_lawtable)
col_collection_16.objects.link(ob_lawtable)
col_collection_17.objects.link(ob_lawtable)
col_collection_18.objects.link(ob_lawtable)
col_collection_19.objects.link(ob_lawtable)
col_collection_20.objects.link(ob_lawtable)

# ---- scene / render settings (as saved in the file)
scene.frame_start = 1; scene.frame_end = 250; scene.frame_set(7)
scene.render.engine = 'BLENDER_EEVEE_NEXT'
scene.render.resolution_percentage = 50
scene.render.dither_intensity = 0.0
scene.cycles.use_denoising = False
scene.cycles.samples = 128
scene.cycles.sampling_pattern = 'TABULATED_SOBOL'
scene.cycles.use_adaptive_sampling = False
scene.cycles.use_light_tree = False
scene.cycles.blur_glossy = 0.0
scene.cycles.sample_clamp_indirect = 0.0
scene.view_settings.view_transform = 'Standard'
bpy.context.view_layer.update()

# ---- added for rendering (the .blend has no active camera and no usable light): camera, sun
cam_auto = bpy.data.cameras.new('AutoCamera')
cam_auto.lens = 50.0
cam_auto.sensor_width = 36.0
cam_auto.clip_end = 1000.0
ob_auto_camera = bpy.data.objects.new('AutoCamera', cam_auto)
scene.collection.objects.link(ob_auto_camera)
ob_auto_camera.location = (9.1487, -10.9784, 8.48559)
ob_auto_camera.rotation_euler = (1.09748, -7.21219e-08, 0.694738)
scene.camera = ob_auto_camera
light_auto_sun = bpy.data.lights.new('AutoSun', 'SUN')
light_auto_sun.energy = 3.0
light_auto_sun.angle = 0.0523599
ob_auto_sun = bpy.data.objects.new('AutoSun', light_auto_sun)
scene.collection.objects.link(ob_auto_sun)
ob_auto_sun.rotation_euler = (0.872665, 0.174533, 0.523599)
bpy.context.view_layer.update()
